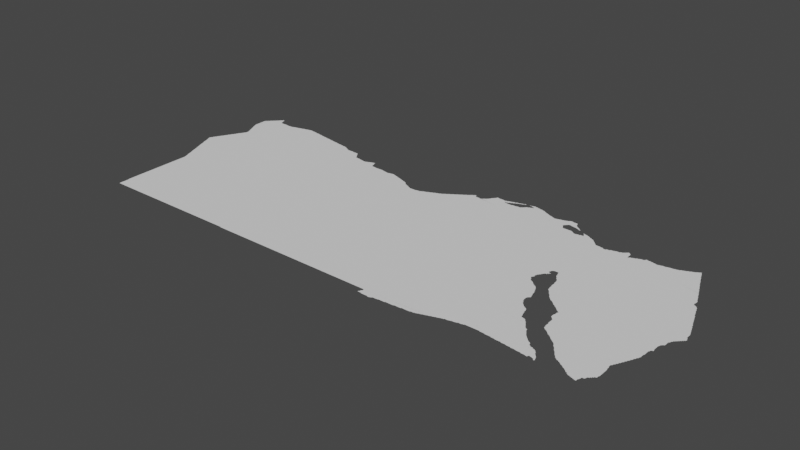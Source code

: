 # Source: cairo.blend  (saved by Blender 3.3.6; exported with 4.5.12 LTS)
import bpy
from mathutils import Matrix  # noqa: F401  (used for matrix-valued properties, if any)

bpy.ops.wm.read_factory_settings(use_empty=True)
scene = bpy.context.scene
scene.name = 'Scene'

# ---- collections
col_collection = bpy.data.collections.new('Collection'); scene.collection.children.link(col_collection)

# ---- node groups
ng_auto_smooth = bpy.data.node_groups.new('Auto Smooth', 'GeometryNodeTree')
_s = ng_auto_smooth.interface.new_socket(name='Geometry', in_out='OUTPUT', socket_type='NodeSocketGeometry')
_s = ng_auto_smooth.interface.new_socket(name='Geometry', in_out='INPUT', socket_type='NodeSocketGeometry')
_s = ng_auto_smooth.interface.new_socket(name='Angle', in_out='INPUT', socket_type='NodeSocketFloat')
_s.subtype = 'ANGLE'
_s.min_value = 0.0
_s.max_value = 3.142
ng_auto_smooth.is_modifier = True
_N = ng_auto_smooth.nodes; _L = ng_auto_smooth.links
n0 = _N.new('NodeGroupOutput'); n0.name = 'Group Output'; n0.location = (480, -100)
n1 = _N.new('NodeGroupInput'); n1.name = 'Group Input'; n1.location = (-420, -300)
n2 = _N.new('NodeGroupInput'); n2.name = 'Group Input.001'; n2.location = (-60, -100)
n3 = _N.new('GeometryNodeSetShadeSmooth'); n3.name = 'Set Shade Smooth'; n3.location = (120, -100)
n3.domain = 'EDGE'
n4 = _N.new('GeometryNodeSetShadeSmooth'); n4.name = 'Set Shade Smooth.001'; n4.location = (300, -100)
n5 = _N.new('GeometryNodeInputMeshEdgeAngle'); n5.name = 'Edge Angle'; n5.location = (-420, -220)
n6 = _N.new('GeometryNodeInputEdgeSmooth'); n6.name = 'Is Edge Smooth'; n6.location = (-60, -160)
n7 = _N.new('GeometryNodeInputShadeSmooth'); n7.name = 'Is Face Smooth'; n7.location = (-240, -340)
n8 = _N.new('FunctionNodeBooleanMath'); n8.name = 'Boolean Math'; n8.location = (-60, -220)
n9 = _N.new('FunctionNodeCompare'); n9.name = 'Compare'; n9.location = (-240, -180)
n9.operation = 'LESS_EQUAL'
_L.new(n5.outputs[0], n9.inputs[0])
_L.new(n4.outputs[0], n0.inputs[0])
_L.new(n1.outputs[1], n9.inputs[1])
_L.new(n9.outputs[0], n8.inputs[0])
_L.new(n7.outputs[0], n8.inputs[1])
_L.new(n2.outputs[0], n3.inputs[0])
_L.new(n6.outputs[0], n3.inputs[1])
_L.new(n3.outputs[0], n4.inputs[0])
_L.new(n8.outputs[0], n3.inputs[2])
n0.is_active_output = True

# ---- world
world_world = bpy.data.worlds.new('World'); scene.world = world_world
world_world.use_nodes = True; world_world.node_tree.nodes.clear()
_N = world_world.node_tree.nodes; _L = world_world.node_tree.links
n0 = _N.new('ShaderNodeOutputWorld'); n0.name = 'World Output'; n0.location = (300, 300)
n1 = _N.new('ShaderNodeBackground'); n1.name = 'Background'; n1.location = (10, 300)
n1.inputs[0].default_value = (0.05088, 0.05088, 0.05088, 1.0)
_L.new(n1.outputs[0], n0.inputs[0])
n0.is_active_output = True
world_world.color = (0.05088, 0.05088, 0.05088)
world_world.use_sun_shadow = False
world_world.sun_shadow_jitter_overblur = 0.0

# ---- meshes
me_mesh_001 = bpy.data.meshes.new('Mesh.001')
me_mesh_001.from_pydata([(24.94, 29.38, -6.432e-08), (24.94, 29.39, -6.825e-08), (24.93, 29.41, -8.664e-08), (24.96, 29.33, -5.845e-08), (24.95, 29.35, -8.263e-08), (24.95, 29.37, -9.618e-08), (24.93, 29.43, -9.741e-08), (24.8, 29.75, -5.693e-08), (24.82, 29.7, -7.114e-08), (24.82, 29.71, -7.711e-08), (24.81, 29.73, -8.874e-08), (24.81, 29.75, -9.77e-08), (24.84, 29.65, -6.68e-08), (24.83, 29.67, -8.544e-08), (24.83, 29.69, -9.328e-08), (24.86, 29.6, -5.375e-08), (24.86, 29.61, -8.152e-08), (24.85, 29.63, -8.723e-08), (24.85, 29.65, -9.771e-08), (24.88, 29.55, 3.724e-08), (24.87, 29.57, -8.751e-08), (24.87, 29.59, -9.597e-08), (24.9, 29.49, -5.993e-08), (24.89, 29.51, -9.899e-08), (24.89, 29.53, -9.221e-08), (24.92, 29.45, -8.295e-08), (24.91, 29.47, -8.894e-08), (24.91, 29.49, -9.962e-08), (24.68, 30.07, -6.68e-08), (24.7, 30.02, -7.632e-08), (24.7, 30.03, -8.209e-08), (24.69, 30.05, -8.972e-08), (24.69, 30.07, -9.898e-08), (24.72, 29.96, -6.932e-08), (24.72, 29.97, -7.401e-08), (24.71, 29.99, -8.777e-08), (24.71, 30.01, -9.603e-08), (24.74, 29.91, -6.3e-08), (24.73, 29.93, -8.421e-08), (24.73, 29.95, -9.234e-08), (24.69, 30.17, -9.952e-08), (24.76, 29.86, -4.528e-08), (24.76, 29.87, -7.756e-08), (24.75, 29.89, -8.914e-08), (24.75, 29.91, -9.721e-08), (24.78, 29.81, -6.992e-08), (24.77, 29.83, -8.105e-08), (24.77, 29.85, -9.518e-08), (24.79, 29.77, -8.314e-08), (24.79, 29.79, -9.201e-08), (24.66, 30.12, -6.55e-08), (24.66, 30.13, -7.142e-08), (24.66, 30.14, -4.162e-08), (24.67, 30.09, -8.6e-08), (24.67, 30.11, -9.339e-08), (24.67, 30.15, -9.062e-08), (24.68, 30.17, -8.34e-08), (24.69, 30.19, -8.737e-08), (24.7, 30.21, -6.516e-08), (24.71, 30.21, -9.101e-08), (24.71, 30.23, -8.498e-08), (24.72, 30.24, -5.771e-08), (24.73, 30.25, -9.5e-08), (24.73, 30.27, -8.2e-08), (25.57, 30.44, -9.988e-08), (24.8, 30.28, -9.988e-08), (24.74, 30.28, -6.764e-08), (24.75, 30.29, -9.21e-08), (24.76, 30.31, -7.67e-08), (24.77, 30.33, -8.869e-08), (24.78, 30.35, -7.058e-08), (24.79, 30.35, -9.79e-08), (24.79, 30.37, -8.566e-08), (24.81, 30.39, -9.758e-08), (24.8, 30.39, -7.903e-08), (24.81, 30.41, -8.424e-08), (24.82, 30.42, -5.28e-08), (24.83, 30.45, -8.092e-08), (24.84, 30.46, -4.217e-08), (24.83, 30.43, -9.715e-08), (24.85, 30.47, -9.5e-08), (24.86, 30.49, -7.485e-08), (24.87, 30.51, -8.826e-08), (24.88, 30.53, -7.01e-08), (24.89, 30.53, -9.734e-08), (24.89, 30.55, -8.505e-08), (24.9, 30.56, -6.538e-08), (25.0, 30.6, -9.988e-08), (24.91, 30.57, -9.597e-08), (24.91, 30.59, -8.238e-08), (24.92, 30.6, -7.32e-08), (24.93, 30.61, -9.41e-08), (24.93, 30.63, -7.787e-08), (24.94, 30.64, -4.162e-08), (24.95, 30.65, -9.095e-08), (24.96, 30.67, -7.311e-08), (25.01, 27.75, -9.103e-08), (26.84, 30.29, -9.681e-08), (25.09, 27.75, -9.279e-08), (25.11, 27.75, -9.018e-08), (25.13, 27.75, -9.156e-08), (25.01, 27.93, -9.369e-08), (25.01, 27.95, -1.004e-07), (25.0, 28.45, -5.309e-08), (25.0, 28.47, -8.122e-08), (25.0, 28.49, -7.46e-08), (25.0, 28.99, -7.625e-08), (25.0, 29.01, -8.005e-08), (25.0, 29.03, -8.939e-08), (24.98, 29.29, -5.44e-08), (24.97, 29.31, -8.886e-08), (24.97, 29.33, -9.701e-08), (25.0, 29.23, -8.606e-08), (24.99, 29.25, -9.517e-08), (24.99, 29.27, -9.328e-08), (24.97, 30.67, -9.863e-08), (24.97, 30.69, -8.785e-08), (24.98, 30.71, -9.547e-08), (24.99, 30.71, -9.595e-08), (25.93, 27.75, -9.677e-08), (25.95, 27.75, -9.267e-08), (26.75, 27.75, -9.466e-08), (26.77, 27.75, -9.202e-08), (26.79, 27.75, -9.364e-08), (27.59, 27.75, -9.365e-08), (27.62, 27.74, -5.192e-08), (27.61, 27.75, -1.019e-07), (30.73, 28.82, -9.598e-08), (28.43, 27.74, -5.739e-08), (28.45, 27.74, -6.48e-08), (28.47, 27.74, -8.234e-08), (29.27, 27.74, -8.452e-08), (29.13, 30.82, -9.927e-08), (29.29, 27.74, -8.005e-08), (29.31, 27.74, -8.708e-08), (30.09, 27.74, -8.323e-08), (32.02, 30.86, -9.988e-08), (30.11, 27.74, -8.164e-08), (30.13, 27.74, -8.74e-08), (30.67, 27.74, -9.134e-08), (30.65, 27.64, -7.016e-08), (30.65, 27.65, -7.95e-08), (30.66, 27.66, -5.771e-08), (30.67, 27.64, -7.816e-08), (30.67, 27.69, -8.424e-08), (30.68, 27.7, -5.771e-08), (30.69, 27.64, -8.164e-08), (30.67, 27.67, -9.598e-08), (30.69, 27.73, -1.005e-07), (30.71, 27.64, -9.233e-08), (30.69, 27.71, -1.018e-07), (32.03, 29.75, -8.779e-08), (24.92, 29.44, 4.528e-08), (24.88, 29.54, 4.162e-08), (24.78, 29.8, 3.329e-08), (24.76, 30.32, 3.329e-08), (24.86, 30.5, 3.329e-08), (25.0, 27.95, -4.936e-08), (24.98, 29.28, 4.439e-08), (24.9, 31.04, -3.329e-08), (24.92, 31.01, -7.67e-08), (24.91, 31.03, -9.087e-08), (24.94, 30.96, -5.438e-08), (24.93, 30.97, -8.049e-08), (24.93, 30.99, -9.392e-08), (24.96, 30.91, -6.409e-08), (24.95, 30.93, -8.462e-08), (24.95, 30.95, -9.518e-08), (24.86, 31.14, -5.375e-08), (24.86, 31.15, -7.791e-08), (24.86, 31.19, -8.333e-08), (24.86, 31.21, -7.816e-08), (24.86, 31.23, -8.302e-08), (24.86, 31.31, -8.333e-08), (24.86, 31.33, -9.642e-08), (24.86, 31.35, -8.74e-08), (24.88, 31.09, -6.3e-08), (24.87, 31.11, -8.498e-08), (24.87, 31.13, -1.004e-07), (24.9, 31.05, -7.142e-08), (24.89, 31.07, -8.711e-08), (24.89, 31.09, -9.899e-08), (24.86, 31.37, -8.74e-08), (24.86, 31.39, -7.735e-08), (24.87, 31.39, -9.926e-08), (24.87, 31.41, -7.732e-08), (24.89, 31.41, -9.926e-08), (24.89, 31.43, -7.469e-08), (24.91, 31.43, -9.76e-08), (24.91, 31.45, -7.468e-08), (24.93, 31.45, -9.76e-08), (24.93, 31.47, -7.468e-08), (24.95, 31.47, -9.292e-08), (24.95, 31.49, -7.468e-08), (24.98, 30.87, -7.058e-08), (24.97, 30.89, -9.795e-08), (24.97, 30.91, -9.707e-08), (24.99, 30.73, -8.566e-08), (25.0, 30.82, -4.162e-08), (25.0, 30.83, -8.901e-08), (24.99, 30.85, -8.953e-08), (24.99, 30.87, -9.894e-08), (25.0, 30.74, -7.566e-08), (25.01, 30.75, -9.597e-08), (25.01, 30.77, -8.777e-08), (25.01, 30.79, -8.789e-08), (25.01, 30.81, -9.22e-08), (25.14, 31.4, -9.988e-08), (24.97, 31.49, -9.76e-08), (24.97, 31.51, -7.468e-08), (24.99, 31.51, -9.76e-08), (24.99, 31.53, -7.468e-08), (25.01, 31.53, -9.76e-08), (25.01, 31.55, -7.468e-08), (25.03, 31.55, -9.76e-08), (25.03, 31.57, -7.468e-08), (25.05, 31.57, -9.76e-08), (25.05, 31.59, -7.468e-08), (25.07, 31.59, -9.76e-08), (25.07, 31.61, -7.468e-08), (25.09, 31.61, -9.76e-08), (25.09, 31.63, -7.468e-08), (25.11, 31.63, -9.76e-08), (25.11, 31.65, -7.468e-08), (25.15, 31.61, -8.295e-08), (25.14, 31.65, -9.037e-08), (25.13, 31.65, -9.073e-08), (25.13, 31.65, -9.114e-08), (25.13, 31.66, -5.327e-08), (25.13, 31.66, -6.354e-08), (25.17, 31.57, -9.108e-08), (25.15, 31.63, -8.362e-08), (25.35, 31.51, -9.978e-08), (25.17, 31.55, -9.597e-08), (25.16, 31.59, -7.277e-08), (25.19, 31.53, -8.482e-08), (25.18, 31.54, -5.375e-08), (25.21, 31.52, -8.324e-08), (25.23, 31.52, -8.53e-08), (25.25, 31.52, -7.491e-08), (25.27, 31.52, -8.216e-08), (25.73, 31.28, -9.988e-08), (25.29, 31.52, -7.47e-08), (25.31, 31.52, -4.994e-08), (25.35, 31.52, -4.833e-08), (25.37, 31.51, -9.58e-08), (25.39, 31.51, -9.364e-08), (25.41, 31.51, -9.253e-08), (25.43, 31.51, -9.275e-08), (25.45, 31.51, -9.512e-08), (25.47, 31.51, -9.839e-08), (25.49, 31.52, -6.049e-08), (25.49, 31.51, -9.863e-08), (25.51, 31.52, -8.025e-08), (25.53, 31.53, -9.223e-08), (25.63, 31.55, -9.959e-08), (25.55, 31.53, -8.828e-08), (25.56, 31.54, -3.329e-08), (25.57, 31.54, -6.57e-08), (25.61, 31.55, -9.651e-08), (25.59, 31.54, -8.386e-08), (25.64, 31.56, -4.439e-08), (25.65, 31.56, -7.56e-08), (25.69, 31.57, -9.315e-08), (25.71, 31.57, -9.856e-08), (25.72, 31.58, -4.578e-08), (25.73, 31.58, -7.976e-08), (25.75, 31.59, -9.499e-08), (25.77, 31.59, -9.039e-08), (25.79, 31.59, -9.692e-08), (25.8, 31.6, -6.792e-08), (25.81, 31.6, -7.852e-08), (25.85, 31.61, -9.802e-08), (25.83, 31.61, -9.107e-08), (25.95, 31.61, -1.014e-07), (25.87, 31.61, -9.848e-08), (25.87, 31.62, -5.76e-08), (25.89, 31.62, -8.016e-08), (25.91, 31.62, -8.517e-08), (26.3, 31.43, -9.988e-08), (25.93, 31.62, -8.046e-08), (25.95, 31.62, -5.69e-08), (25.97, 31.61, -9.624e-08), (26.01, 31.61, -8.707e-08), (26.03, 31.6, -8.578e-08), (26.07, 31.6, -7.109e-08), (26.05, 31.6, -6.972e-08), (26.07, 31.59, -9.692e-08), (26.11, 31.59, -9.363e-08), (26.09, 31.59, -9.119e-08), (26.17, 31.58, -8.994e-08), (26.13, 31.59, -8.924e-08), (26.15, 31.58, -7.852e-08), (26.18, 31.58, -6.69e-08), (26.19, 31.57, -9.369e-08), (26.21, 31.57, -9.128e-08), (26.23, 31.57, -8.796e-08), (26.29, 31.56, -8.051e-08), (26.25, 31.56, -8.468e-08), (26.27, 31.56, -7.708e-08), (26.31, 31.55, -9.744e-08), (26.29, 31.55, -9.848e-08), (26.33, 31.55, -8.963e-08), (26.35, 31.55, -8.756e-08), (26.39, 31.54, -9.413e-08), (26.37, 31.54, -8.089e-08), (26.4, 31.54, -7.003e-08), (26.41, 31.53, -9.614e-08), (26.43, 31.53, -9.073e-08), (26.45, 31.53, -9.194e-08), (26.53, 31.51, -9.695e-08), (26.47, 31.53, -8.48e-08), (26.49, 31.52, -7.816e-08), (26.51, 31.52, -5.842e-08), (26.55, 31.51, -9.307e-08), (26.57, 31.51, -8.707e-08), (26.59, 31.5, -8.638e-08), (26.63, 31.49, -9.665e-08), (26.61, 31.5, -7.14e-08), (26.63, 31.5, -4.661e-08), (26.65, 31.49, -9.215e-08), (26.69, 31.49, -9.14e-08), (26.67, 31.49, -8.897e-08), (26.75, 31.47, -9.898e-08), (26.71, 31.48, -7.937e-08), (26.74, 31.48, -6.761e-08), (26.73, 31.48, -6.48e-08), (26.77, 31.47, -9.296e-08), (26.81, 31.47, -8.721e-08), (26.83, 31.46, -8.483e-08), (26.85, 31.46, -7.352e-08), (26.97, 31.43, -9.956e-08), (26.89, 31.45, -9.75e-08), (26.87, 31.45, -9.77e-08), (26.87, 31.46, -4.717e-08), (27.06, 31.37, -9.95e-08), (26.99, 31.43, -9.734e-08), (27.37, 31.29, -1.012e-07), (26.91, 31.45, -9.3e-08), (26.93, 31.45, -9.588e-08), (26.95, 31.44, -8.468e-08), (26.97, 31.44, -7.047e-08), (27.01, 31.41, -9.426e-08), (27.0, 31.42, -6.538e-08), (27.03, 31.41, -8.101e-08), (27.05, 31.39, -9.317e-08), (27.04, 31.4, -5.527e-08), (27.08, 31.38, -3.667e-08), (27.07, 31.38, -7.551e-08), (27.09, 31.37, -8.953e-08), (27.11, 31.37, -8.99e-08), (27.19, 31.37, -8.979e-08), (27.23, 31.36, -9.521e-08), (27.21, 31.37, -9.18e-08), (27.33, 31.35, -9.854e-08), (27.35, 31.33, -9.051e-08), (27.36, 31.32, -7.019e-08), (27.34, 31.35, -6.95e-08), (27.41, 31.23, -9.818e-08), (27.41, 31.25, -9.532e-08), (27.39, 31.27, -9.051e-08), (27.37, 31.31, -8.144e-08), (27.4, 31.26, -7.019e-08), (27.38, 31.29, -6.95e-08), (27.43, 31.21, -9.692e-08), (27.42, 31.23, -6.796e-08), (27.45, 31.21, -9.334e-08), (27.53, 31.19, -9.923e-08), (27.49, 31.2, -8.532e-08), (27.53, 31.2, -7.167e-08), (27.51, 31.2, -7.29e-08), (27.31, 31.36, -8.711e-08), (27.33, 31.36, -7.783e-08), (27.63, 31.17, -9.975e-08), (27.91, 31.11, -9.933e-08), (27.55, 31.19, -9.352e-08), (27.57, 31.19, -9.148e-08), (27.59, 31.18, -8.334e-08), (27.61, 31.18, -7.706e-08), (27.63, 31.18, -4.661e-08), (27.65, 31.17, -9.406e-08), (27.67, 31.17, -9.094e-08), (27.69, 31.17, -9.697e-08), (27.7, 31.18, -5.375e-08), (27.71, 31.18, -8.091e-08), (27.73, 31.19, -9.266e-08), (27.75, 31.19, -9.753e-08), (27.75, 31.2, -5.993e-08), (27.77, 31.21, -8.407e-08), (27.79, 31.21, -9.369e-08), (27.8, 31.22, -3.329e-08), (27.81, 31.22, -6.972e-08), (27.89, 31.13, -9.943e-08), (27.83, 31.23, -9.011e-08), (28.23, 31.07, -9.932e-08), (27.85, 31.23, -9.358e-08), (27.86, 31.24, -4.439e-08), (27.89, 31.15, -9.268e-08), (27.87, 31.19, -9.848e-08), (27.87, 31.21, -8.953e-08), (27.87, 31.23, -8.435e-08), (27.86, 31.24, -4.395e-08), (27.89, 31.17, -8.435e-08), (27.88, 31.19, -5.993e-08), (27.9, 31.13, -5.845e-08), (27.93, 31.1, -6.307e-08), (27.99, 31.1, -4.8e-08), (27.99, 31.09, -9.692e-08), (28.09, 31.09, -9.842e-08), (28.01, 31.09, -9.374e-08), (28.05, 31.09, -9.364e-08), (28.07, 31.09, -9.264e-08), (28.13, 31.09, -9.433e-08), (28.15, 31.09, -9.342e-08), (28.31, 31.06, -9.443e-08), (28.45, 31.07, -9.981e-08), (28.49, 31.06, -9.582e-08), (28.17, 31.09, -8.796e-08), (28.19, 31.08, -8.359e-08), (28.21, 31.08, -7.227e-08), (28.22, 31.08, -4.439e-08), (28.25, 31.07, -9.111e-08), (28.27, 31.07, -8.674e-08), (28.29, 31.06, -7.937e-08), (28.33, 31.06, -8.633e-08), (28.35, 31.07, -8.756e-08), (28.37, 31.07, -9.317e-08), (28.39, 31.07, -9.269e-08), (28.4, 31.08, -3.329e-08), (28.41, 31.08, -8.291e-08), (28.44, 31.08, -7.358e-08), (28.43, 31.08, -7.425e-08), (28.47, 31.07, -8.777e-08), (28.51, 31.05, -9.527e-08), (28.56, 31.04, -7.229e-08), (28.57, 31.03, -9.518e-08), (28.61, 31.02, -7.959e-08), (28.59, 31.03, -8.694e-08), (28.63, 31.01, -9.133e-08), (28.65, 31.01, -8.738e-08), (28.69, 30.99, -9.47e-08), (28.67, 31.0, -6.825e-08), (28.68, 31.0, -3.329e-08), (28.73, 30.97, -9.823e-08), (28.71, 30.99, -8.45e-08), (28.73, 30.98, -6.459e-08), (28.75, 30.97, -9.166e-08), (28.79, 30.96, -7.977e-08), (28.79, 30.95, -9.77e-08), (28.5, 31.06, -4.528e-08), (28.53, 31.05, -8.827e-08), (28.81, 30.95, -8.623e-08), (28.85, 30.91, -9.133e-08), (28.83, 30.93, -9.099e-08), (28.82, 30.94, -5.327e-08), (28.84, 30.92, -6.126e-08), (28.89, 30.89, -8.691e-08), (28.87, 30.89, -9.5e-08), (28.86, 30.9, -6.703e-08), (28.91, 30.87, -9.787e-08), (28.9, 30.88, -5.951e-08), (28.93, 30.87, -8.498e-08), (28.95, 30.85, -9.681e-08), (28.95, 30.86, -6.409e-08), (28.97, 30.85, -8.777e-08), (28.99, 30.83, -9.926e-08), (28.99, 30.84, -6.733e-08), (29.05, 30.8, -9.988e-08), (29.01, 30.83, -8.785e-08), (29.03, 30.82, -7.513e-08), (29.05, 30.82, -9.184e-08), (29.04, 30.82, -7.741e-08), (29.05, 30.82, -4.162e-08), (29.05, 30.82, -4.994e-08), (29.07, 30.82, -5.842e-08), (29.09, 30.82, -7.491e-08), (29.11, 30.82, -8.653e-08), (29.15, 30.82, -9.547e-08), (29.17, 30.83, -8.848e-08), (29.19, 30.83, -8.952e-08), (29.21, 30.83, -9.056e-08), (29.23, 30.83, -9.356e-08), (29.23, 30.84, -6.733e-08), (29.25, 30.85, -8.751e-08), (29.27, 30.85, -9.551e-08), (29.27, 30.86, -5.693e-08), (29.29, 30.87, -8.45e-08), (29.31, 30.87, -9.339e-08), (29.32, 30.88, -4.412e-08), (29.33, 30.88, -8.025e-08), (29.35, 30.89, -6.087e-08), (29.37, 30.9, -8.402e-08), (29.39, 30.91, -8.711e-08), (29.41, 30.91, -9.77e-08), (29.41, 30.92, -6.409e-08), (29.43, 30.93, -8.462e-08), (29.45, 30.93, -9.457e-08), (29.46, 30.94, -5.438e-08), (29.47, 30.95, -8.092e-08), (29.49, 30.95, -9.208e-08), (29.5, 30.96, -4.162e-08), (29.51, 30.96, -8.386e-08), (29.53, 30.97, -8.894e-08), (29.55, 30.97, -9.67e-08), (29.55, 30.98, -6.792e-08), (29.57, 30.99, -8.566e-08), (29.59, 30.99, -3.678e-08), (29.59, 31.0, -6.95e-08), (29.61, 31.01, -8.978e-08), (29.62, 31.02, -4.217e-08), (29.63, 31.03, -8.038e-08), (29.91, 30.94, -9.988e-08), (29.65, 31.04, -6.516e-08), (29.67, 31.05, -8.94e-08), (29.68, 31.06, -6.508e-08), (29.69, 31.07, -7.877e-08), (29.71, 31.07, -9.677e-08), (29.71, 31.08, -6.516e-08), (29.73, 31.09, -8.94e-08), (29.74, 31.1, -6.508e-08), (29.75, 31.11, -7.877e-08), (29.83, 31.15, -9.983e-08), (29.77, 31.11, -9.725e-08), (29.77, 31.12, -6.516e-08), (29.79, 31.13, -8.905e-08), (29.8, 31.14, -6.508e-08), (29.81, 31.15, -7.877e-08), (29.83, 31.16, -8.934e-08), (29.85, 31.17, -8.94e-08), (29.86, 31.18, -4.217e-08), (29.87, 31.19, -8.517e-08), (29.89, 31.19, -9.676e-08), (29.89, 31.2, -7.025e-08), (29.91, 31.21, -9.294e-08), (29.92, 31.22, -5.28e-08), (29.93, 31.23, -8.79e-08), (29.95, 31.23, -9.926e-08), (29.95, 31.24, -7.577e-08), (29.97, 31.25, -9.508e-08), (29.98, 31.26, -6.354e-08), (29.99, 31.27, -8.94e-08), (30.0, 31.28, -4.217e-08), (30.03, 31.29, -9.921e-08), (30.01, 31.29, -8.515e-08), (30.03, 31.3, -7.025e-08), (30.09, 31.29, -9.813e-08), (30.05, 31.31, -9.21e-08), (30.06, 31.32, -5.327e-08), (30.07, 31.31, -9.317e-08), (30.07, 31.32, -7.01e-08), (30.52, 31.22, -9.988e-08), (30.11, 31.27, -9.832e-08), (30.09, 31.27, -9.926e-08), (30.08, 31.3, -4.412e-08), (30.13, 31.27, -9.094e-08), (30.15, 31.27, -8.674e-08), (30.17, 31.26, -8.359e-08), (30.19, 31.26, -7.993e-08), (30.21, 31.27, -8.269e-08), (30.23, 31.27, -9.926e-08), (30.23, 31.29, -7.55e-08), (30.25, 31.29, -9.549e-08), (30.25, 31.3, -8.27e-08), (30.28, 31.32, -6.126e-08), (30.27, 31.31, -9.711e-08), (30.29, 31.33, -8.94e-08), (30.3, 31.34, -5.527e-08), (30.31, 31.35, -9.196e-08), (30.32, 31.37, -6.869e-08), (30.33, 31.37, -9.76e-08), (30.33, 31.39, -7.991e-08), (30.34, 31.4, -4.162e-08), (30.35, 31.41, -8.92e-08), (30.36, 31.42, -7.892e-08), (30.37, 31.43, -9.5e-08), (30.38, 31.45, -7.491e-08), (30.39, 31.45, -9.788e-08), (30.4, 31.48, -4.622e-08), (31.48, 31.21, -9.988e-08), (30.39, 31.47, -9.84e-08), (30.43, 31.47, -9.458e-08), (30.42, 31.48, -4.162e-08), (30.45, 31.47, -9.228e-08), (30.51, 31.47, -9.74e-08), (30.47, 31.47, -9.427e-08), (30.53, 31.47, -1.167e-07), (30.55, 31.46, -9.063e-08), (30.57, 31.46, -8.299e-08), (30.59, 31.4, -9.194e-08), (30.6, 31.4, -8.259e-08), (30.6, 31.41, -6.326e-08), (30.59, 31.47, -8.751e-08), (30.6, 31.4, -7.491e-08), (30.6, 31.41, -4.162e-08), (30.6, 31.42, -8.756e-08), (30.61, 31.4, -7.491e-08), (30.61, 31.42, -6.859e-08), (30.61, 31.47, -9.43e-08), (30.65, 31.39, -9.722e-08), (30.62, 31.4, -6.326e-08), (30.62, 31.42, -4.162e-08), (30.64, 31.4, -4.994e-08), (30.63, 31.43, -1.03e-07), (30.62, 31.48, -8.822e-08), (30.63, 31.48, -7.401e-08), (30.65, 31.4, -4.756e-08), (30.65, 31.43, -8.032e-08), (30.67, 31.45, -9.255e-08), (30.65, 31.49, -9.291e-08), (30.67, 31.39, -9.364e-08), (30.66, 31.44, -4.412e-08), (30.67, 31.49, -1.013e-07), (30.68, 31.5, -3.329e-08), (30.69, 31.39, -9.215e-08), (30.69, 31.45, -8.032e-08), (30.71, 31.39, -9.552e-08), (30.7, 31.46, -5.438e-08), (30.71, 31.47, -9.419e-08), (30.69, 31.5, -8.609e-08), (30.71, 31.51, -8.49e-08), (24.92, 31.0, 4.162e-08), (25.16, 31.6, 3.329e-08), (26.52, 31.52, 3.329e-08), (28.62, 31.02, 4.162e-08), (29.04, 30.82, 3.329e-08), (29.36, 30.9, 3.329e-08), (29.65, 31.03, -6.964e-08), (30.73, 27.63, -8.788e-08), (30.75, 27.63, -8.902e-08), (30.77, 27.63, -9.438e-08), (30.79, 27.63, -9.159e-08), (30.81, 27.63, -9.484e-08), (30.83, 27.63, -9.364e-08), (30.85, 27.62, -4.786e-08), (30.85, 27.63, -9.926e-08), (30.87, 27.62, -7.274e-08), (30.89, 27.62, -6.611e-08), (30.89, 27.63, -8.719e-08), (30.91, 27.63, -7.894e-08), (30.93, 27.65, -9.074e-08), (30.95, 27.65, -9.156e-08), (30.97, 27.65, -9.3e-08), (30.99, 27.65, -8.99e-08), (31.01, 27.65, -8.647e-08), (31.03, 27.66, -8.563e-08), (31.05, 27.66, -8.324e-08), (31.07, 27.66, -9.279e-08), (31.09, 27.66, -7.491e-08), (31.11, 27.66, -7.161e-08), (31.13, 27.66, -4.994e-08), (31.14, 27.66, -4.439e-08), (31.15, 27.67, -9.536e-08), (31.17, 27.67, -9.364e-08), (31.19, 27.67, -9.188e-08), (31.21, 27.67, -9.426e-08), (31.23, 27.67, -9.827e-08), (31.25, 27.67, -8.975e-08), (31.27, 27.67, -9.351e-08), (31.29, 27.67, -9.128e-08), (31.31, 27.68, -9.041e-08), (31.33, 27.68, -8.792e-08), (31.35, 27.68, -8.088e-08), (31.37, 27.68, -8.468e-08), (31.39, 27.68, -7.382e-08), (31.41, 27.68, -6.238e-08), (31.42, 27.68, -4.578e-08), (31.43, 27.69, -9.614e-08), (31.45, 27.69, -9.54e-08), (31.47, 27.69, -9.929e-08), (31.49, 27.69, -9.275e-08), (31.51, 27.69, -9.362e-08), (31.65, 27.71, -9.912e-08), (31.53, 27.69, -9.324e-08), (31.55, 27.69, -8.99e-08), (31.57, 27.69, -9.155e-08), (31.59, 27.7, -8.74e-08), (31.61, 27.7, -8.299e-08), (31.63, 27.7, -7.915e-08), (31.64, 27.7, -4.528e-08), (31.67, 27.71, -8.777e-08), (31.69, 27.72, -7.512e-08), (31.7, 27.72, -4.528e-08), (31.71, 27.73, -9.962e-08), (31.73, 27.73, -8.777e-08), (31.75, 27.74, -7.937e-08), (31.76, 27.74, -8.915e-08), (31.77, 27.75, -9.518e-08), (31.79, 27.75, -8.777e-08), (31.81, 27.76, -7.511e-08), (31.82, 27.76, -4.528e-08), (31.83, 27.77, -9.517e-08), (31.85, 27.77, -9.16e-08), (31.87, 27.78, -7.937e-08), (31.88, 27.78, -4.528e-08), (31.89, 27.79, -9.518e-08), (31.91, 27.79, -8.777e-08), (31.93, 27.8, -7.51e-08), (31.94, 27.8, -4.528e-08), (31.95, 27.81, -9.518e-08), (32.01, 27.83, -9.839e-08), (31.97, 27.81, -8.777e-08), (31.99, 27.82, -7.937e-08), (32.0, 27.82, -4.528e-08), (32.03, 27.83, -8.777e-08), (32.05, 27.84, -7.937e-08), (32.07, 27.84, -5.29e-08), (32.07, 27.85, -9.749e-08), (32.09, 27.85, -9.228e-08), (32.11, 27.85, -9.167e-08), (32.13, 27.85, -8.523e-08), (32.15, 27.86, -7.697e-08), (32.17, 27.86, -5.29e-08), (32.17, 27.87, -9.848e-08), (32.27, 27.89, -9.917e-08), (32.19, 27.87, -9.228e-08), (32.21, 27.87, -9.167e-08), (32.23, 27.87, -8.523e-08), (32.25, 27.88, -7.816e-08), (32.27, 27.88, -5.69e-08), (32.29, 27.89, -9.241e-08), (32.31, 27.89, -9.227e-08), (32.33, 27.89, -8.721e-08), (32.35, 27.9, -7.759e-08), (32.37, 27.91, -9.817e-08), (32.37, 27.9, -5.69e-08), (32.39, 27.91, -9.457e-08), (32.41, 27.91, -9.076e-08), (32.43, 27.91, -9.156e-08), (32.45, 27.91, -9.156e-08), (32.47, 27.91, -9.094e-08), (32.49, 27.91, -9.447e-08), (32.53, 27.91, -9.275e-08), (32.55, 27.91, -9.697e-08), (32.57, 27.91, -9.364e-08), (32.61, 27.91, -9.536e-08), (32.63, 27.9, -4.786e-08), (32.63, 27.91, -9.786e-08), (32.5, 29.13, -9.988e-08), (32.63, 29.07, -9.447e-08), (32.63, 28.95, -9.274e-08), (32.63, 28.97, -8.694e-08), (32.62, 28.99, -8.744e-08), (32.62, 29.03, -8.74e-08), (32.62, 29.05, -8.606e-08), (32.45, 29.47, -9.389e-08), (32.47, 29.45, -9.197e-08), (32.57, 29.35, -1.003e-07), (32.49, 29.43, -9.125e-08), (32.51, 29.41, -9.681e-08), (32.51, 29.42, -6.796e-08), (32.54, 29.4, -7.062e-08), (32.53, 29.41, -8.144e-08), (32.59, 29.33, -9.613e-08), (32.57, 29.37, -9.148e-08), (32.55, 29.39, -9.079e-08), (32.59, 29.31, -9.598e-08), (32.56, 29.38, -6.633e-08), (32.6, 29.3, -7.83e-08), (32.58, 29.35, -7.058e-08), (32.62, 29.25, -8.41e-08), (32.61, 29.27, -9.122e-08), (32.61, 29.29, -8.147e-08), (32.65, 29.15, -9.251e-08), (32.64, 29.17, -8.772e-08), (32.63, 29.19, -9.926e-08), (32.63, 29.21, -9.134e-08), (32.63, 29.23, -8.768e-08), (32.62, 29.26, -3.329e-08), (32.36, 29.65, -9.464e-08), (32.37, 29.53, -9.494e-08), (32.37, 29.55, -8.673e-08), (32.35, 29.57, -9.223e-08), (32.34, 29.59, -7.902e-08), (32.37, 29.64, -9.634e-08), (32.41, 29.5, -9.142e-08), (32.39, 29.51, -9.448e-08), (32.36, 29.56, -4.412e-08), (32.36, 29.62, -3.329e-08), (32.37, 29.63, -7.741e-08), (32.37, 29.63, -3.329e-08), (32.37, 29.64, -4.162e-08), (32.36, 29.63, -6.629e-08), (32.36, 29.67, -5.716e-08), (32.37, 29.69, -8.144e-08), (32.37, 29.71, -9.681e-08), (32.38, 29.52, -6.703e-08), (32.38, 29.71, -6.95e-08), (32.39, 29.73, -8.978e-08), (32.41, 29.49, -9.76e-08), (32.4, 29.74, -6.595e-08), (32.41, 29.75, -8.144e-08), (32.43, 29.49, -7.749e-08), (32.46, 29.46, -4.217e-08), (32.48, 29.44, -5.868e-08), (32.41, 29.77, -9.524e-08), (32.42, 29.77, -6.796e-08), (32.43, 29.79, -9.399e-08), (32.47, 29.93, -9.709e-08), (32.44, 29.8, -6.703e-08), (32.45, 29.81, -9.5e-08), (32.47, 29.83, -9.64e-08), (32.47, 29.87, -9.859e-08), (32.46, 29.89, -5.993e-08), (32.46, 29.89, -5.993e-08), (32.47, 29.81, -7.135e-08), (32.46, 29.89, -4.994e-08), (32.46, 29.89, -3.329e-08), (32.46, 29.89, -3.329e-08), (32.46, 29.9, -4.772e-08), (32.46, 29.88, -8.679e-08), (32.47, 29.88, -5.28e-08), (32.47, 29.91, -8.032e-08), (32.49, 29.95, -9.024e-08), (32.49, 29.83, -7.135e-08), (32.49, 29.85, -9.587e-08), (32.49, 29.87, -8.269e-08), (32.48, 29.94, -4.412e-08), (32.5, 29.85, -8.99e-08), (32.51, 29.86, -7.761e-08), (32.51, 29.85, -4.772e-08), (32.51, 29.85, -3.329e-08), (32.5, 29.85, -4.217e-08), (32.5, 29.86, -4.412e-08), (32.51, 29.96, -9.514e-08), (32.53, 29.96, -8.574e-08), (32.55, 29.96, -8.856e-08), (32.57, 29.96, -8.929e-08), (32.6, 29.89, -5.29e-08), (32.6, 29.91, -7.929e-08), (32.59, 29.93, -8.639e-08), (32.59, 29.95, -9.445e-08), (32.62, 29.84, -6.633e-08), (32.61, 29.85, -8.697e-08), (32.61, 29.87, -9.334e-08), (32.61, 29.89, -9.848e-08), (32.64, 29.81, -7.491e-08), (32.63, 29.83, -9.508e-08), (32.65, 27.9, -4.994e-08), (32.67, 27.9, -7.464e-08), (32.69, 27.9, -8.575e-08), (32.71, 27.9, -8.234e-08), (32.73, 27.89, -8.647e-08), (32.77, 27.89, -9.313e-08), (33.17, 28.02, -9.988e-08), (32.79, 27.89, -9.174e-08), (32.81, 27.89, -9.264e-08), (32.83, 27.88, -4.717e-08), (32.83, 27.89, -9.742e-08), (32.85, 27.88, -7.774e-08), (32.87, 27.88, -8.515e-08), (32.89, 27.88, -9.832e-08), (32.91, 27.87, -9.225e-08), (32.93, 27.87, -8.968e-08), (32.75, 28.81, -9.651e-08), (32.81, 28.75, -9.762e-08), (32.8, 28.77, -9.363e-08), (32.77, 28.81, -7.349e-08), (32.79, 28.79, -8.67e-08), (32.81, 28.71, -9.533e-08), (32.81, 28.73, -9.089e-08), (32.8, 28.78, -4.439e-08), (32.85, 28.59, -9.361e-08), (32.84, 28.63, -8.401e-08), (32.83, 28.65, -9.518e-08), (32.83, 28.67, -8.942e-08), (32.82, 28.69, -8.334e-08), (32.82, 28.71, -5.993e-08), (32.85, 28.61, -8.738e-08), (32.84, 28.64, -4.528e-08), (32.87, 28.57, -8.949e-08), (32.93, 28.55, -9.877e-08), (32.89, 28.57, -8.823e-08), (32.91, 28.56, -8.157e-08), (32.95, 28.53, -9.494e-08), (32.93, 28.56, -6.144e-08), (32.94, 28.55, -7.166e-08), (32.65, 28.91, -9.926e-08), (32.65, 28.93, -8.711e-08), (32.64, 28.95, -6.638e-08), (32.64, 29.08, -8.138e-08), (32.65, 29.09, -9.5e-08), (32.67, 28.89, -8.869e-08), (32.66, 28.91, -7.058e-08), (32.66, 29.09, -6.796e-08), (32.66, 29.11, -6.972e-08), (32.69, 28.87, -7.938e-08), (32.68, 28.88, -3.329e-08), (32.72, 28.84, -7.889e-08), (32.71, 28.85, -8.67e-08), (32.7, 28.86, -3.329e-08), (32.73, 28.83, -9.306e-08), (32.75, 28.82, -7.025e-08), (32.78, 28.8, -3.329e-08), (32.65, 29.13, -9.349e-08), (32.64, 29.19, -5.916e-08), (32.66, 29.12, -4.162e-08), (32.74, 29.44, -4.217e-08), (32.76, 29.42, -6.354e-08), (32.75, 29.43, -8.959e-08), (32.78, 29.39, -7.283e-08), (32.77, 29.41, -9.313e-08), (32.79, 29.37, -8.141e-08), (32.79, 29.39, -9.554e-08), (32.82, 29.34, -6.326e-08), (32.81, 29.35, -9.341e-08), (32.84, 29.31, -7.166e-08), (32.83, 29.33, -9.317e-08), (32.85, 29.29, -5.552e-08), (32.85, 29.31, -9.669e-08), (32.88, 29.26, -5.28e-08), (32.87, 29.27, -9.247e-08), (32.9, 29.24, -4.412e-08), (32.89, 29.25, -9.033e-08), (32.91, 29.23, -9.584e-08), (32.93, 29.21, -7.935e-08), (32.95, 29.2, -7.391e-08), (32.95, 29.21, -9.675e-08), (32.68, 29.76, -6.354e-08), (32.7, 29.66, -6.546e-08), (32.7, 29.67, -5.427e-08), (32.7, 29.69, -7.588e-08), (32.7, 29.71, -8.299e-08), (32.69, 29.73, -8.564e-08), (32.69, 29.75, -9.5e-08), (32.72, 29.5, -3.329e-08), (32.72, 29.51, -6.52e-08), (32.72, 29.53, -7.823e-08), (32.72, 29.55, -1.105e-07), (32.71, 29.57, -8.647e-08), (32.71, 29.6, -8.969e-08), (32.71, 29.63, -9.202e-08), (32.71, 29.65, -9.577e-08), (32.73, 29.45, -7.796e-08), (32.73, 29.47, -9.26e-08), (32.73, 29.49, -9.533e-08), (32.66, 29.78, -4.217e-08), (32.65, 29.79, -8.309e-08), (32.65, 29.81, -9.965e-08), (32.67, 29.77, -8.864e-08), (33.19, 27.84, -6.316e-08), (33.21, 27.84, -8.135e-08), (33.23, 27.84, -9.305e-08), (33.25, 27.84, -9.079e-08), (32.99, 27.87, -9.357e-08), (33.01, 27.86, -4.786e-08), (33.01, 27.87, -9.927e-08), (33.03, 27.86, -8.021e-08), (33.15, 28.25, -9.983e-08), (33.05, 27.86, -9.54e-08), (33.08, 27.86, -8.601e-08), (33.11, 27.85, -8.952e-08), (33.13, 27.85, -9.111e-08), (33.15, 27.85, -9.215e-08), (33.17, 27.85, -9.92e-08), (33.25, 28.15, -9.709e-08), (33.27, 28.13, -9.792e-08), (33.26, 28.14, -6.703e-08), (32.99, 28.47, -9.677e-08), (33.01, 28.45, -9.083e-08), (33.0, 28.47, -6.95e-08), (33.06, 28.38, -8.819e-08), (33.05, 28.39, -9.424e-08), (33.03, 28.41, -9.926e-08), (33.03, 28.43, -8.309e-08), (33.02, 28.44, -5.527e-08), (33.04, 28.41, -7.299e-08), (33.11, 28.31, -9.851e-08), (33.07, 28.37, -9.097e-08), (33.1, 28.35, -8.279e-08), (33.09, 28.36, -7.581e-08), (33.13, 28.29, -9.113e-08), (33.11, 28.33, -8.942e-08), (33.17, 28.23, -9.665e-08), (33.14, 28.28, -7.107e-08), (33.12, 28.31, -6.95e-08), (33.15, 28.27, -8.186e-08), (33.16, 28.25, -7.166e-08), (33.19, 28.21, -9.192e-08), (33.18, 28.22, -7.135e-08), (33.23, 28.17, -9.531e-08), (33.21, 28.19, -9.587e-08), (33.2, 28.2, -7.135e-08), (33.22, 28.18, -7.135e-08), (33.24, 28.16, -7.135e-08), (32.97, 28.51, -8.616e-08), (32.96, 28.52, -5.868e-08), (32.99, 28.49, -7.749e-08), (33.22, 28.79, -7.399e-08), (33.24, 28.6, -6.746e-08), (33.24, 28.61, -5.427e-08), (33.24, 28.63, -7.305e-08), (33.24, 28.65, -8.324e-08), (33.24, 28.67, -8.517e-08), (33.23, 28.69, -9.121e-08), (33.23, 28.71, -9.358e-08), (33.23, 28.73, -9.094e-08), (33.23, 28.75, -9.188e-08), (33.23, 28.77, -9.364e-08), (33.23, 28.79, -9.926e-08), (33.26, 28.54, -4.412e-08), (33.25, 28.55, -8.129e-08), (33.25, 28.57, -9.241e-08), (33.28, 28.52, -7.557e-08), (33.27, 28.53, -8.403e-08), (33.25, 28.59, -9.846e-08), (33.05, 29.11, -7.698e-08), (33.07, 29.1, -7.166e-08), (33.07, 29.11, -9.477e-08), (33.1, 29.08, -8.278e-08), (33.09, 29.09, -9.492e-08), (33.12, 29.06, -5.327e-08), (33.11, 29.07, -9.099e-08), (33.13, 29.05, -7.308e-08), (33.15, 29.03, -8.048e-08), (33.18, 28.84, -7.608e-08), (33.17, 28.85, -8.51e-08), (33.17, 28.87, -9.159e-08), (33.17, 28.89, -9.018e-08), (33.17, 28.91, -8.788e-08), (33.18, 28.93, -8.468e-08), (33.18, 28.97, -6.73e-08), (33.17, 29.01, -7.55e-08), (33.17, 29.03, -9.71e-08), (33.2, 28.82, -6.597e-08), (33.19, 28.83, -9.838e-08), (33.18, 28.95, -9.792e-08), (33.18, 28.99, -6.626e-08), (33.19, 28.99, -9.692e-08), (33.19, 29.01, -9.848e-08), (33.21, 28.81, -9.227e-08), (32.98, 29.18, -6.703e-08), (32.97, 29.19, -9.474e-08), (33.0, 29.16, -7.872e-08), (32.99, 29.17, -9.282e-08), (33.13, 29.6, -9.907e-08), (33.02, 29.14, -4.217e-08), (33.01, 29.15, -8.814e-08), (33.03, 29.13, -8.748e-08), (33.05, 29.13, -9.926e-08), (33.29, 27.83, -8.997e-08), (33.31, 27.83, -9.144e-08), (33.33, 27.83, -9.499e-08), (33.36, 27.82, -4.578e-08), (33.35, 27.83, -9.675e-08), (33.37, 27.82, -7.253e-08), (33.39, 27.82, -8.337e-08), (33.41, 27.82, -9.162e-08), (33.45, 27.81, -8.99e-08), (33.47, 27.83, -9.773e-08), (33.47, 27.81, -8.149e-08), (33.49, 27.84, -6.728e-08), (33.51, 27.83, -9.751e-08), (33.53, 27.83, -6.476e-08), (33.55, 27.82, -7.285e-08), (33.57, 27.79, -7.818e-08), (33.57, 27.81, -9.677e-08), (33.57, 27.85, -9.727e-08), (33.59, 27.79, -8.141e-08), (33.59, 27.81, -8.92e-08), (33.58, 27.83, -8.435e-08), (33.29, 28.11, -9.566e-08), (33.29, 28.12, -7.283e-08), (33.33, 28.07, -8.945e-08), (33.32, 28.1, -3.666e-08), (33.31, 28.11, -7.991e-08), (33.33, 28.09, -8.324e-08), (33.35, 28.05, -8.018e-08), (33.34, 28.06, -4.439e-08), (33.39, 28.03, -9.754e-08), (33.37, 28.03, -9.848e-08), (33.37, 28.04, -6.144e-08), (33.43, 28.01, -9.72e-08), (33.41, 28.03, -8.08e-08), (33.42, 28.02, -5.438e-08), (33.45, 28.01, -7.811e-08), (33.47, 27.99, -9.317e-08), (33.46, 28.0, -4.412e-08), (33.53, 27.91, -9.593e-08), (33.51, 27.93, -9.784e-08), (33.5, 27.96, -7.124e-08), (33.49, 27.97, -9.067e-08), (33.48, 27.99, -6.748e-08), (33.51, 27.95, -8.269e-08), (33.52, 27.93, -7.192e-08), (33.56, 27.88, -6.929e-08), (33.55, 27.89, -8.791e-08), (33.54, 27.9, -6.193e-08), (33.57, 27.87, -7.935e-08), (33.58, 27.85, -6.792e-08), (33.34, 28.48, -6.354e-08), (33.36, 28.46, -5.327e-08), (33.35, 28.47, -9.128e-08), (33.38, 28.44, -3.329e-08), (33.37, 28.45, -8.267e-08), (33.39, 28.43, -7.894e-08), (33.41, 28.42, -9.245e-08), (33.41, 28.43, -9.848e-08), (33.44, 28.4, -6.703e-08), (33.43, 28.41, -9.508e-08), (33.46, 28.38, -8.545e-08), (33.45, 28.39, -9.256e-08), (33.47, 28.37, -8.768e-08), (33.49, 28.35, -8.048e-08), (33.51, 28.33, -7.577e-08), (33.51, 28.35, -9.926e-08), (33.53, 28.32, -6.973e-08), (33.53, 28.33, -9.54e-08), (33.56, 28.3, -8.151e-08), (33.55, 28.31, -9.692e-08), (33.58, 28.27, -6.796e-08), (33.57, 28.29, -9.851e-08), (33.59, 28.25, -7.679e-08), (33.59, 28.27, -9.585e-08), (33.29, 28.51, -7.749e-08), (33.31, 28.5, -7.166e-08), (33.31, 28.51, -9.76e-08), (33.33, 28.49, -9.492e-08), (33.66, 28.16, -3.329e-08), (33.68, 28.14, -5.28e-08), (33.67, 28.15, -8.616e-08), (33.7, 28.11, -6.973e-08), (33.69, 28.13, -9.529e-08), (33.71, 28.09, -5.53e-08), (33.71, 28.11, -9.412e-08), (33.74, 28.06, -7.889e-08), (33.73, 28.07, -8.67e-08), (33.76, 28.03, -7.025e-08), (33.75, 28.05, -9.292e-08), (33.77, 28.02, -6.95e-08), (33.77, 28.03, -9.259e-08), (33.79, 28.01, -8.94e-08), (33.81, 27.99, -9.59e-08), (33.84, 27.98, -6.193e-08), (33.83, 27.99, -9.737e-08), (33.85, 27.97, -8.996e-08), (33.87, 27.96, -7.418e-08), (33.87, 27.97, -9.926e-08), (33.9, 27.94, -7.639e-08), (33.89, 27.95, -9.223e-08), (33.91, 27.93, -8.324e-08), (33.62, 28.22, -5.28e-08), (33.61, 28.23, -9.394e-08), (33.64, 28.19, -6.973e-08), (33.63, 28.21, -9.278e-08), (33.65, 28.17, -8.815e-08), (33.65, 28.19, -9.94e-08), (34.05, 27.83, -8.346e-08), (34.07, 27.81, -7.698e-08), (34.07, 27.83, -9.926e-08), (34.09, 27.8, -7.01e-08), (34.09, 27.81, -9.76e-08), (34.11, 27.79, -8.751e-08), (34.17, 28.01, -9.988e-08), (34.14, 27.78, -4.528e-08), (34.13, 27.79, -9.127e-08), (34.15, 27.78, -7.955e-08), (34.17, 27.77, -8.85e-08), (34.19, 27.76, -5.845e-08), (34.19, 27.77, -9.934e-08), (34.21, 27.76, -8.722e-08), (34.23, 27.75, -8.953e-08), (34.25, 27.77, -9.782e-08), (33.93, 27.92, -7.01e-08), (33.93, 27.93, -9.76e-08), (33.95, 27.91, -8.726e-08), (33.97, 27.89, -7.981e-08), (33.99, 27.88, -8.39e-08), (33.99, 27.89, -9.587e-08), (34.02, 27.86, -6.326e-08), (34.01, 27.87, -9.294e-08), (34.03, 27.85, -8.509e-08), (34.2, 28.42, -9.988e-08), (34.23, 29.53, -8.535e-08), (34.25, 27.74, -4.412e-08), (34.25, 27.74, -6.382e-08), (34.25, 27.75, -9.572e-08), (34.25, 27.74, -8.324e-08), (34.25, 27.76, -8.016e-08), (34.25, 27.79, -9.536e-08), (34.27, 27.83, -9.167e-08), (34.26, 27.8, -6.715e-08), (34.26, 27.81, -7.937e-08), (34.27, 27.85, -9.714e-08), (34.29, 27.86, -8.606e-08), (34.31, 27.85, -8.35e-08), (34.31, 27.87, -9.848e-08), (34.32, 27.87, -5.76e-08), (34.32, 27.89, -7.753e-08), (34.33, 27.91, -9.681e-08), (34.35, 27.93, -9.678e-08), (34.35, 27.91, -7.468e-08), (34.37, 27.93, -7.469e-08), (34.37, 27.95, -9.926e-08), (34.43, 28.05, -9.804e-08), (34.39, 27.95, -7.732e-08), (34.39, 27.97, -9.926e-08), (34.41, 27.97, -7.999e-08), (34.43, 28.07, -9.348e-08), (34.43, 28.11, -9.431e-08), (34.43, 28.13, -9.392e-08), (34.43, 28.15, -9.504e-08), (34.42, 27.98, -3.329e-08), (34.42, 27.99, -8.025e-08), (34.42, 28.01, -8.74e-08), (34.43, 28.03, -8.819e-08), (34.43, 28.09, -9.156e-08), (34.41, 28.29, -9.845e-08), (34.43, 28.17, -9.547e-08), (34.42, 28.23, -8.974e-08), (34.41, 28.31, -9.089e-08), (34.41, 28.33, -9.419e-08), (34.43, 28.35, -8.613e-08), (34.43, 28.19, -9.076e-08), (34.43, 28.21, -8.738e-08), (34.42, 28.25, -7.816e-08), (34.42, 28.27, -6.187e-08), (34.42, 28.28, -4.439e-08), (34.42, 28.34, -5.438e-08), (34.43, 28.37, -9.51e-08), (34.44, 28.38, -6.538e-08), (34.45, 28.39, -8.505e-08), (34.45, 28.41, -9.848e-08), (34.46, 28.41, -6.638e-08), (34.47, 28.43, -8.785e-08), (34.47, 28.45, -9.926e-08), (34.48, 28.45, -7.195e-08), (34.49, 28.47, -8.894e-08), (34.54, 28.89, -9.988e-08), (34.49, 28.49, -9.829e-08), (34.51, 28.51, -9.26e-08), (34.5, 28.49, -7.058e-08), (34.51, 28.53, -9.91e-08), (34.52, 28.53, -6.638e-08), (34.53, 28.55, -8.684e-08), (34.53, 28.57, -9.848e-08), (34.55, 28.59, -8.841e-08), (34.54, 28.57, -6.3e-08), (34.55, 28.61, -9.681e-08), (34.59, 28.67, -9.497e-08), (34.55, 30.39, -9.964e-08), (34.67, 30.21, -9.937e-08), (34.57, 30.39, -9.554e-08), (34.49, 30.63, -9.981e-08), (34.47, 30.69, -9.498e-08), (34.49, 30.65, -9.23e-08), (34.47, 30.71, -8.45e-08), (34.51, 30.59, -9.187e-08), (34.48, 30.67, -7.581e-08), (34.48, 30.68, -4.439e-08), (34.53, 30.53, -9.815e-08), (34.51, 30.61, -8.565e-08), (34.5, 30.63, -6.564e-08), (34.55, 30.41, -8.44e-08), (34.55, 30.51, -9.211e-08), (34.53, 30.55, -8.934e-08), (34.52, 30.57, -8.025e-08), (34.52, 30.58, -4.412e-08), (34.54, 30.43, -8.359e-08), (34.55, 30.45, -8.756e-08), (34.55, 30.47, -9.018e-08), (34.55, 30.49, -9.174e-08), (34.54, 30.53, -6.541e-08), (34.56, 28.61, -6.409e-08), (34.57, 28.63, -8.462e-08), (34.57, 28.65, -9.597e-08), (34.58, 28.66, -5.771e-08), (34.59, 28.69, -9.419e-08), (34.6, 28.7, -8.117e-08), (34.61, 28.71, -8.25e-08), (34.61, 28.73, -9.339e-08), (34.62, 28.75, -7.463e-08), (34.62, 28.74, -4.439e-08), (34.62, 28.77, -7.305e-08), (34.62, 28.79, -8.324e-08), (34.62, 28.81, -8.978e-08), (34.63, 28.85, -9.274e-08), (34.63, 28.91, -9.486e-08), (34.63, 28.93, -9.606e-08), (34.63, 28.83, -8.721e-08), (34.63, 28.89, -9.159e-08), (34.65, 28.97, -9.029e-08), (34.64, 28.94, -4.162e-08), (34.64, 28.95, -4.994e-08), (34.67, 29.05, -9.436e-08), (34.67, 29.09, -9.484e-08), (34.67, 28.98, -7.937e-08), (34.67, 29.01, -9.439e-08), (34.67, 29.03, -9.111e-08), (34.67, 29.07, -9.174e-08), (34.67, 29.11, -9.364e-08), (34.68, 28.98, -6.627e-08), (34.68, 28.99, -7.14e-08), (34.68, 29.0, -4.439e-08), (34.68, 29.15, -9.493e-08), (34.67, 29.13, -9.926e-08), (34.69, 29.17, -8.615e-08), (34.77, 29.37, -9.976e-08), (34.68, 29.13, -4.786e-08), (34.7, 29.18, -4.412e-08), (34.71, 29.19, -9.196e-08), (34.75, 29.33, -9.649e-08), (34.73, 29.2, -7.195e-08), (34.73, 29.21, -9.364e-08), (34.73, 29.27, -9.493e-08), (34.73, 29.29, -9.536e-08), (34.74, 29.3, -4.412e-08), (34.75, 29.31, -8.25e-08), (34.76, 29.34, -5.771e-08), (34.77, 29.35, -8.401e-08), (34.79, 29.39, -9.747e-08), (34.79, 29.37, -7.732e-08), (34.81, 29.39, -7.55e-08), (34.81, 29.41, -9.76e-08), (34.83, 29.43, -9.618e-08), (34.83, 29.41, -7.468e-08), (34.85, 29.43, -7.468e-08), (34.85, 29.69, -9.956e-08), (34.85, 29.71, -9.794e-08), (34.87, 29.61, -9.834e-08), (34.83, 29.75, -9.518e-08), (34.85, 29.45, -9.76e-08), (34.87, 29.55, -9.751e-08), (34.87, 29.57, -9.206e-08), (34.87, 29.59, -9.146e-08), (34.86, 29.67, -8.723e-08), (34.84, 29.73, -7.88e-08), (34.84, 29.74, -4.528e-08), (34.87, 29.45, -7.468e-08), (34.87, 29.47, -9.681e-08), (34.89, 29.53, -8.96e-08), (34.87, 29.63, -9.693e-08), (34.87, 29.63, -8.802e-08), (34.87, 29.65, -8.953e-08), (34.86, 29.69, -5.845e-08), (34.73, 30.03, -9.823e-08), (34.72, 30.07, -8.321e-08), (34.71, 30.09, -8.249e-08), (34.74, 30.01, -8.36e-08), (34.73, 30.05, -8.633e-08), (34.77, 29.93, -9.255e-08), (34.76, 29.95, -8.628e-08), (34.75, 29.97, -9.603e-08), (34.75, 29.99, -8.777e-08), (34.74, 30.02, -4.439e-08), (34.79, 29.89, -8.823e-08), (34.77, 29.91, -9.848e-08), (34.76, 29.96, -5.375e-08), (34.81, 29.83, -9.145e-08), (34.79, 29.85, -9.926e-08), (34.79, 29.87, -9.089e-08), (34.78, 29.91, -5.993e-08), (34.82, 29.79, -8.18e-08), (34.81, 29.81, -9.246e-08), (34.8, 29.85, -6.874e-08), (34.83, 29.77, -8.723e-08), (34.82, 29.8, -4.162e-08), (34.61, 30.35, -9.808e-08), (34.59, 30.37, -9.681e-08), (34.59, 30.38, -6.249e-08), (34.63, 30.33, -8.986e-08), (34.61, 30.37, -8.085e-08), (34.65, 30.25, -9.491e-08), (34.65, 30.27, -9.363e-08), (34.63, 30.31, -9.246e-08), (34.62, 30.35, -6.874e-08), (34.67, 30.19, -9.451e-08), (34.66, 30.23, -8.469e-08), (34.64, 30.29, -7.401e-08), (34.64, 30.3, -4.162e-08), (34.69, 30.15, -9.442e-08), (34.66, 30.24, -4.528e-08), (34.69, 30.13, -9.926e-08), (34.68, 30.17, -8.209e-08), (34.68, 30.19, -5.845e-08), (34.71, 30.11, -8.45e-08), (34.7, 30.13, -6.459e-08), (34.72, 30.08, -3.329e-08), (34.89, 29.47, -9.274e-08), (34.89, 29.49, -9.587e-08), (34.89, 29.51, -9.339e-08), (34.88, 29.55, -6.3e-08), (34.88, 29.63, -3.329e-08), (34.88, 29.63, -4.578e-08), (34.9, 29.49, -6.516e-08), (34.9, 29.5, -4.412e-08), (30.92, 27.64, 3.329e-08), (32.35, 29.61, -9.91e-09), (32.44, 29.48, 3.329e-08), (32.86, 28.58, 3.329e-08), (32.8, 29.36, -3.292e-08), (32.86, 29.28, 3.329e-08), (32.92, 29.22, -3.634e-08), (33.18, 27.84, 4.162e-08), (33.1, 28.36, 4.162e-08), (32.98, 28.5, 3.329e-08), (33.14, 29.04, 4.162e-08), (33.54, 27.82, 4.162e-08), (33.48, 28.36, -3.289e-08), (33.6, 28.24, -3.626e-08), (33.72, 28.08, 3.329e-08), (33.8, 28.0, 4.162e-08), (34.04, 27.84, -3.34e-08), (33.96, 27.9, 4.162e-08), (31.13, 31.33, -9.988e-08), (30.73, 31.39, -9.276e-08), (30.73, 31.47, -8.25e-08), (30.75, 31.49, -9.595e-08), (30.73, 31.51, -9.089e-08), (30.75, 31.39, -9.77e-08), (30.75, 31.4, -4.717e-08), (30.74, 31.48, -5.438e-08), (30.75, 31.51, -9.926e-08), (30.75, 31.52, -6.207e-08), (30.77, 31.4, -7.338e-08), (30.77, 31.49, -8.45e-08), (30.77, 31.53, -1.002e-07), (30.79, 31.4, -7.708e-08), (30.78, 31.5, -5.771e-08), (30.79, 31.51, -9.603e-08), (30.79, 31.53, -8.934e-08), (30.81, 31.4, -8.299e-08), (30.81, 31.51, -8.802e-08), (30.81, 31.53, -9.77e-08), (30.81, 31.54, -5.845e-08), (30.83, 31.4, -9.069e-08), (30.83, 31.52, -7.513e-08), (30.83, 31.54, -1.047e-07), (30.85, 31.41, -8.99e-08), (30.84, 31.52, -4.162e-08), (30.85, 31.53, -9.234e-08), (30.85, 31.55, -8.942e-08), (30.87, 31.41, -9.038e-08), (30.87, 31.53, -8.49e-08), (30.87, 31.55, -9.603e-08), (30.88, 31.56, -4.606e-08), (30.89, 31.41, -9.159e-08), (30.89, 31.54, -6.3e-08), (30.89, 31.55, -9.848e-08), (30.89, 31.56, -7.937e-08), (30.91, 31.41, -9.667e-08), (30.91, 31.42, -7.135e-08), (30.91, 31.55, -8.914e-08), (30.91, 31.57, -8.751e-08), (30.93, 31.43, -8.946e-08), (30.94, 31.44, -6.703e-08), (30.92, 31.55, -7.501e-08), (30.92, 31.57, -7.913e-08), (30.95, 31.45, -9.306e-08), (30.96, 31.46, -6.126e-08), (30.97, 31.47, -9.083e-08), (30.98, 31.48, -5.527e-08), (30.99, 31.49, -8.25e-08), (30.99, 31.57, -3.329e-08), (30.99, 31.58, -4.162e-08), (31.0, 31.57, -4.772e-08), (31.0, 31.58, -7.491e-08), (31.01, 31.49, -9.339e-08), (31.02, 31.5, -4.412e-08), (31.0, 31.57, -7.491e-08), (31.0, 31.58, -9.241e-08), (31.01, 31.57, -8.99e-08), (31.01, 31.57, -4.162e-08), (31.02, 31.57, -8.251e-08), (31.01, 31.58, -5.916e-08), (31.03, 31.51, -8.032e-08), (31.04, 31.56, -7.099e-08), (31.03, 31.57, -9.328e-08), (31.03, 31.58, -8.386e-08), (31.05, 31.51, -9.529e-08), (31.05, 31.56, -7.513e-08), (31.05, 31.59, -8.983e-08), (31.06, 31.52, -6.589e-08), (31.07, 31.55, -8.751e-08), (31.09, 31.59, -1.035e-07), (31.07, 31.59, -9.603e-08), (31.07, 31.6, -4.661e-08), (31.09, 31.53, -9.553e-08), (31.09, 31.55, -9.518e-08), (31.11, 31.59, -9.642e-08), (31.08, 31.6, -4.162e-08), (31.13, 31.59, -9.575e-08), (31.17, 31.58, -8.69e-08), (31.15, 31.58, -8.089e-08), (31.19, 31.57, -9.475e-08), (31.18, 31.58, -4.162e-08), (31.21, 31.57, -9.253e-08), (31.23, 31.57, -8.756e-08), (31.26, 31.56, -7.56e-08), (31.25, 31.56, -7.937e-08), (31.27, 31.55, -9.419e-08), (31.31, 31.54, -7.831e-08), (31.29, 31.55, -8.529e-08), (31.31, 31.53, -9.681e-08), (31.33, 31.53, -8.566e-08), (31.35, 31.51, -9.684e-08), (31.35, 31.52, -6.792e-08), (31.37, 31.51, -8.737e-08), (31.4, 31.5, -6.485e-08), (31.39, 31.5, -7.142e-08), (31.41, 31.49, -8.971e-08), (31.44, 31.48, -6.992e-08), (31.43, 31.48, -7.67e-08), (31.45, 31.47, -9.672e-08), (31.47, 31.47, -8.529e-08), (31.49, 31.46, -7.128e-08), (31.51, 31.45, -9.136e-08), (31.5, 31.46, -3.329e-08), (31.55, 31.44, -7.293e-08), (31.56, 31.43, -9.114e-08), (31.58, 31.43, -9.211e-08), (31.56, 31.44, -4.162e-08), (31.58, 31.44, -4.162e-08), (31.59, 31.44, -6.784e-08), (31.61, 31.44, -8.386e-08), (31.63, 31.45, -9.642e-08), (31.65, 31.45, -9.349e-08), (31.66, 31.46, -4.162e-08), (31.69, 31.46, -8.968e-08), (31.67, 31.46, -6.784e-08), (31.83, 31.25, -9.97e-08), (31.81, 31.29, -9.803e-08), (31.81, 31.33, -9.407e-08), (31.83, 31.27, -9.043e-08), (31.8, 31.31, -7.635e-08), (31.83, 31.35, -9.589e-08), (31.85, 31.23, -9.583e-08), (31.82, 31.28, -5.527e-08), (31.82, 31.34, -5.327e-08), (31.84, 31.25, -7.166e-08), (31.84, 31.36, -4.217e-08), (31.87, 31.23, -9.168e-08), (31.93, 31.23, -9.146e-08), (31.95, 31.23, -8.997e-08), (31.97, 31.23, -8.99e-08), (31.99, 31.23, -9.289e-08), (31.71, 31.47, -9.366e-08), (31.73, 31.47, -9.349e-08), (31.82, 31.43, -9.988e-08), (31.74, 31.48, -6.292e-08), (31.75, 31.48, -6.784e-08), (31.77, 31.49, -8.566e-08), (31.79, 31.49, -9.7e-08), (31.79, 31.5, -7.068e-08), (31.81, 31.51, -9.079e-08), (31.82, 31.52, -4.162e-08), (31.85, 31.52, -8.76e-08), (31.83, 31.52, -7.367e-08), (31.85, 31.37, -8.368e-08), (31.86, 31.38, -3.329e-08), (31.87, 31.39, -8.794e-08), (31.87, 31.51, -9.671e-08), (31.87, 31.52, -4.661e-08), (31.89, 31.39, -9.056e-08), (31.89, 31.51, -9.264e-08), (31.91, 31.38, -4.661e-08), (31.91, 31.39, -9.643e-08), (31.97, 31.45, -1.004e-07), (31.96, 31.49, -9.525e-08), (31.91, 31.51, -9.174e-08), (31.93, 31.38, -8.38e-08), (31.93, 31.51, -9.156e-08), (31.95, 31.51, -8.902e-08), (31.97, 31.37, -8.897e-08), (31.98, 31.45, -7.952e-08), (31.97, 31.47, -8.894e-08), (31.96, 31.5, -6.193e-08), (31.99, 31.37, -9.588e-08), (31.99, 31.43, -8.66e-08), (32.03, 31.21, -9.61e-08), (32.01, 31.23, -8.819e-08), (32.01, 31.36, -8.022e-08), (32.07, 31.19, -9.694e-08), (32.03, 31.22, -6.249e-08), (32.03, 31.36, -7.88e-08), (32.05, 31.21, -8.092e-08), (32.05, 31.35, -8.894e-08), (32.06, 31.2, -4.412e-08), (32.07, 31.34, -6.792e-08), (32.07, 31.35, -9.848e-08), (32.09, 31.18, -7.145e-08), (32.09, 31.33, -8.533e-08), (32.09, 31.35, -9.508e-08), (32.11, 31.18, -7.816e-08), (32.11, 31.33, -8.279e-08), (32.11, 31.33, -9.155e-08), (32.11, 31.33, -9.739e-08), (32.11, 31.34, -7.491e-08), (32.13, 31.18, -8.386e-08), (32.12, 31.33, -6.326e-08), (32.12, 31.33, -6.909e-08), (32.13, 31.33, -3.329e-08), (32.15, 31.19, -9.269e-08), (32.17, 31.19, -9.796e-08), (32.19, 31.19, -9.369e-08), (32.2, 31.2, -4.162e-08), (32.33, 31.15, -9.988e-08), (32.21, 31.2, -6.48e-08), (32.22, 31.26, -4.162e-08), (32.21, 31.28, -6.164e-08), (32.21, 31.28, -5.993e-08), (32.21, 31.28, -5.993e-08), (32.21, 31.27, -6.322e-08), (32.22, 31.28, -7.491e-08), (32.21, 31.28, -3.329e-08), (32.22, 31.27, -6.511e-08), (32.21, 31.28, -4.162e-08), (32.23, 31.2, -7.658e-08), (32.24, 31.2, -8.016e-08), (32.24, 31.22, -4.412e-08), (32.24, 31.23, -7.429e-08), (32.23, 31.25, -9.11e-08), (32.23, 31.27, -9.104e-08), (32.25, 31.2, -9.739e-08), (32.25, 31.22, -9.62e-08), (32.27, 31.26, -9.434e-08), (32.29, 31.25, -9.884e-08), (32.33, 31.23, -9.76e-08), (32.29, 31.26, -6.68e-08), (32.31, 31.25, -8.684e-08), (32.01, 31.37, -1.048e-07), (32.01, 31.41, -9.5e-08), (32.0, 31.42, -6.354e-08), (32.03, 31.39, -9.926e-08), (32.03, 31.4, -7.299e-08), (32.05, 31.39, -8.157e-08), (32.07, 31.37, -9.067e-08), (32.06, 31.38, -4.412e-08), (32.08, 31.36, -6.633e-08), (32.33, 31.24, -6.748e-08), (32.36, 31.22, -8.047e-08), (32.35, 31.23, -8.566e-08), (32.37, 31.21, -9.597e-08), (32.39, 31.21, -8.075e-08), (32.45, 31.17, -9.545e-08), (32.41, 31.19, -9.316e-08), (32.4, 31.2, -5.438e-08), (32.43, 31.19, -7.891e-08), (32.46, 31.16, -7.089e-08), (32.44, 31.18, -4.217e-08), (32.47, 31.15, -8.743e-08), (32.49, 31.13, -8.424e-08), (32.48, 31.14, -5.327e-08), (32.51, 31.11, -8.393e-08), (32.5, 31.12, -5.327e-08), (32.55, 31.07, -9.319e-08), (32.53, 31.09, -9.083e-08), (32.52, 31.1, -5.327e-08), (32.54, 31.08, -6.126e-08), (32.57, 31.06, -8.963e-08), (32.59, 31.06, -8.65e-08), (32.61, 31.06, -7.305e-08), (32.64, 31.06, -6.676e-08), (32.63, 31.06, -5.427e-08), (32.65, 31.05, -9.604e-08), (32.71, 31.03, -9.908e-08), (32.69, 31.05, -8.031e-08), (32.73, 31.03, -9.395e-08), (32.75, 31.03, -9.709e-08), (32.81, 31.05, -9.768e-08), (32.87, 31.07, -9.922e-08), (32.67, 31.05, -9.119e-08), (32.7, 31.04, -5.438e-08), (32.75, 31.04, -5.993e-08), (32.77, 31.05, -8.435e-08), (32.79, 31.05, -8.953e-08), (32.81, 31.06, -7.774e-08), (32.83, 31.07, -8.407e-08), (32.85, 31.07, -9.387e-08), (32.87, 31.08, -6.459e-08), (32.89, 31.08, -8.73e-08), (32.91, 31.09, -8.819e-08), (32.93, 31.09, -8.963e-08), (32.95, 31.09, -9.215e-08), (33.15, 31.03, -9.871e-08), (33.13, 31.03, -9.848e-08), (33.17, 31.05, -9.364e-08), (32.97, 31.1, -4.661e-08), (32.97, 31.09, -9.257e-08), (32.99, 31.11, -7.604e-08), (33.01, 31.11, -9.677e-08), (33.01, 31.12, -6.973e-08), (33.03, 31.13, -9.294e-08), (33.04, 31.14, -5.868e-08), (33.11, 31.15, -1.052e-07), (33.05, 31.15, -8.791e-08), (33.06, 31.16, -4.162e-08), (33.07, 31.17, -7.999e-08), (33.1, 31.16, -9.131e-08), (33.09, 31.17, -9.739e-08), (33.09, 31.17, -7.713e-08), (33.09, 31.18, -4.495e-08), (33.13, 31.05, -9.364e-08), (33.13, 31.11, -9.364e-08), (33.13, 31.13, -9.175e-08), (33.12, 31.14, -6.597e-08), (33.16, 31.04, -5.375e-08), (33.19, 31.05, -9.208e-08), (33.2, 31.06, -4.162e-08), (33.21, 31.06, -8.032e-08), (33.25, 31.07, -9.8e-08), (33.23, 31.07, -8.761e-08), (33.25, 31.08, -6.564e-08), (33.27, 31.09, -8.462e-08), (33.37, 31.11, -9.963e-08), (34.03, 30.85, -9.988e-08), (33.29, 31.09, -9.51e-08), (33.3, 31.1, -5.438e-08), (33.33, 31.11, -9.485e-08), (33.31, 31.1, -8.152e-08), (33.35, 31.11, -9.188e-08), (33.38, 31.13, -6.409e-08), (33.39, 31.13, -9.77e-08), (33.39, 31.15, -7.91e-08), (33.47, 31.13, -9.976e-08), (33.41, 31.14, -8.74e-08), (33.43, 31.14, -8.517e-08), (33.45, 31.14, -8.106e-08), (33.47, 31.14, -5.76e-08), (33.49, 31.13, -9.119e-08), (33.51, 31.13, -9.134e-08), (33.53, 31.12, -8.279e-08), (33.57, 31.11, -9.517e-08), (33.55, 31.12, -6.784e-08), (33.56, 31.12, -4.439e-08), (33.59, 31.11, -9.475e-08), (33.61, 31.11, -9.536e-08), (33.63, 31.12, -9.108e-08), (33.62, 31.12, -6.39e-08), (33.65, 31.12, -7.852e-08), (33.67, 31.13, -8.685e-08), (33.69, 31.13, -8.975e-08), (33.71, 31.13, -9.703e-08), (33.73, 31.13, -9.536e-08), (33.74, 31.14, -4.439e-08), (33.75, 31.14, -7.838e-08), (33.77, 31.14, -7.852e-08), (33.79, 31.15, -9.096e-08), (33.81, 31.15, -8.975e-08), (33.93, 31.11, -9.988e-08), (33.83, 31.15, -9.073e-08), (33.85, 31.15, -9.569e-08), (33.86, 31.16, -5.253e-08), (33.89, 31.16, -8.016e-08), (33.91, 31.17, -9.29e-08), (33.93, 31.17, -9.597e-08), (33.94, 31.18, -5.951e-08), (33.95, 31.19, -8.2e-08), (33.97, 31.19, -9.234e-08), (33.98, 31.2, -4.162e-08), (33.99, 31.2, -7.581e-08), (34.01, 31.21, -9.23e-08), (34.03, 31.21, -9.848e-08), (34.03, 31.22, -6.792e-08), (34.07, 31.23, -9.594e-08), (34.05, 31.23, -8.533e-08), (34.08, 31.24, -5.375e-08), (34.11, 31.25, -9.639e-08), (34.09, 31.25, -8.51e-08), (34.12, 31.26, -4.162e-08), (34.13, 31.26, -7.485e-08), (34.15, 31.27, -8.994e-08), (34.16, 31.28, -3.329e-08), (34.25, 31.23, -9.858e-08), (34.23, 31.27, -1.142e-07), (34.17, 31.29, -7.679e-08), (34.19, 31.29, -9.677e-08), (34.19, 31.3, -6.796e-08), (34.21, 31.31, -9.237e-08), (34.22, 31.32, -4.495e-08), (34.23, 31.29, -8.802e-08), (34.22, 31.31, -7.401e-08), (34.35, 30.99, -9.301e-08), (34.34, 31.01, -8.59e-08), (34.33, 31.03, -9.51e-08), (34.4, 30.87, -9.433e-08), (34.38, 30.92, -8.568e-08), (34.37, 30.93, -9.565e-08), (34.35, 30.97, -9.926e-08), (34.34, 31.02, -4.528e-08), (34.39, 30.89, -9.124e-08), (34.37, 30.95, -8.694e-08), (34.36, 30.97, -6.733e-08), (34.43, 30.79, -9.779e-08), (34.38, 30.91, -8.209e-08), (34.42, 30.82, -8.362e-08), (34.41, 30.83, -9.603e-08), (34.41, 30.85, -8.751e-08), (34.4, 30.88, -3.329e-08), (34.45, 30.75, -9.13e-08), (34.44, 30.78, -6.911e-08), (34.43, 30.81, -8.362e-08), (34.45, 30.73, -9.77e-08), (34.44, 30.77, -7.513e-08), (34.46, 30.73, -6.084e-08), (34.27, 31.17, -9.755e-08), (34.26, 31.21, -8.295e-08), (34.25, 31.25, -8.45e-08), (34.24, 31.27, -5.693e-08), (34.29, 31.13, -9.274e-08), (34.29, 31.15, -9.105e-08), (34.27, 31.19, -8.761e-08), (34.26, 31.22, -4.162e-08), (34.28, 31.17, -6.3e-08), (34.31, 31.07, -9.848e-08), (34.31, 31.09, -8.914e-08), (34.3, 31.11, -7.88e-08), (34.3, 31.12, -4.412e-08), (34.33, 31.05, -8.498e-08), (34.32, 31.07, -6.792e-08), (33.09, 31.18, 3.329e-08), (34.22, 31.32, 3.329e-08)], [], [(6, 1, 2), (97, 10, 11), (97, 13, 14), (97, 14, 8), (97, 8, 10), (17, 15, 16), (97, 18, 13), (97, 19, 20), (97, 20, 21), (97, 21, 17), (97, 17, 18), (97, 24, 19), (40, 30, 31), (40, 31, 32), (40, 34, 35), (40, 35, 36), (40, 36, 29), (97, 38, 39), (40, 39, 33), (97, 42, 43), (97, 44, 38), (46, 154, 45), (97, 47, 42), (97, 7, 48), (97, 49, 46), (52, 50, 51), (32, 28, 53), (32, 53, 54), (40, 54, 50), (55, 40, 50), (58, 40, 57), (61, 59, 60), (64, 40, 59), (62, 64, 59), (63, 65, 62), (67, 65, 66), (68, 65, 67), (155, 65, 68), (70, 71, 69), (73, 65, 71), (72, 73, 71), (64, 65, 73), (76, 73, 75), (78, 80, 77), (156, 80, 81), (64, 73, 79), (83, 84, 82), (87, 80, 84), (85, 87, 84), (86, 87, 85), (89, 87, 88), (91, 87, 90), (92, 87, 91), (93, 87, 92), (97, 99, 98), (97, 96, 101), (97, 102, 157), (97, 157, 103), (97, 103, 104), (97, 105, 106), (108, 106, 107), (111, 3, 4), (97, 108, 112), (97, 114, 109), (97, 109, 110), (97, 110, 111), (97, 111, 5), (97, 5, 6), (64, 80, 87), (94, 115, 87), (95, 115, 94), (64, 117, 118), (64, 87, 117), (97, 122, 121), (126, 124, 97), (130, 129, 127), (132, 127, 126), (141, 143, 140), (147, 143, 141), (145, 147, 144), (149, 146, 147), (148, 139, 127), (164, 620, 160), (181, 164, 161), (178, 170, 171), (178, 171, 172), (178, 172, 173), (181, 176, 177), (161, 159, 179), (181, 179, 180), (178, 175, 182), (183, 178, 182), (185, 178, 184), (187, 178, 186), (189, 178, 188), (191, 178, 190), (196, 165, 166), (64, 166, 167), (64, 167, 163), (201, 194, 195), (64, 118, 202), (203, 64, 202), (204, 64, 203), (64, 204, 205), (64, 205, 206), (64, 206, 199), (64, 199, 201), (64, 201, 195), (207, 64, 178), (207, 178, 192), (208, 207, 192), (209, 207, 208), (211, 207, 210), (213, 207, 212), (215, 207, 214), (217, 207, 216), (219, 207, 218), (221, 207, 220), (222, 224, 207), (225, 222, 223), (228, 227, 226), (231, 224, 225), (234, 230, 224), (236, 207, 233), (237, 207, 235), (238, 232, 237), (240, 232, 239), (242, 232, 240), (244, 232, 243), (241, 207, 232), (241, 232, 245), (247, 241, 246), (248, 241, 247), (249, 241, 248), (250, 241, 249), (252, 241, 250), (253, 254, 252), (255, 241, 252), (256, 252, 254), (259, 255, 256), (258, 259, 256), (262, 263, 255), (264, 255, 263), (265, 266, 264), (241, 255, 264), (267, 264, 266), (268, 241, 267), (273, 241, 270), (271, 273, 270), (274, 241, 272), (275, 274, 272), (276, 274, 275), (279, 64, 241), (280, 274, 278), (284, 241, 283), (285, 241, 284), (287, 241, 285), (289, 241, 287), (291, 241, 288), (279, 241, 290), (294, 279, 293), (295, 279, 294), (296, 279, 295), (298, 279, 296), (299, 297, 298), (301, 279, 297), (303, 279, 302), (305, 279, 303), (307, 304, 306), (308, 279, 307), (309, 279, 308), (310, 279, 309), (312, 310, 311), (313, 310, 312), (622, 310, 313), (314, 279, 310), (316, 279, 315), (317, 97, 316), (319, 317, 318), (320, 97, 317), (322, 97, 320), (323, 97, 321), (326, 323, 324), (329, 97, 328), (330, 97, 329), (333, 97, 330), (336, 97, 331), (337, 97, 335), (339, 331, 338), (341, 331, 340), (344, 335, 342), (345, 335, 344), (348, 335, 345), (349, 335, 347), (350, 335, 349), (351, 337, 335), (355, 337, 354), (357, 355, 354), (359, 97, 337), (361, 337, 356), (363, 360, 337), (366, 97, 364), (367, 97, 366), (370, 367, 368), (353, 337, 351), (371, 337, 352), (372, 354, 371), (376, 373, 375), (378, 373, 377), (97, 373, 380), (381, 382, 97), (384, 385, 382), (386, 382, 385), (388, 389, 386), (392, 374, 97), (391, 393, 389), (394, 97, 408), (395, 97, 393), (399, 97, 395), (396, 400, 395), (402, 397, 97), (403, 97, 398), (404, 374, 392), (406, 97, 405), (409, 97, 407), (410, 408, 409), (411, 408, 410), (413, 394, 412), (415, 126, 414), (418, 394, 417), (419, 394, 418), (422, 126, 421), (423, 126, 422), (425, 426, 415), (427, 429, 415), (428, 429, 427), (435, 126, 434), (437, 126, 435), (438, 126, 436), (623, 438, 436), (440, 126, 438), (441, 440, 439), (442, 440, 441), (443, 126, 440), (445, 443, 444), (446, 126, 443), (447, 126, 446), (448, 126, 447), (449, 433, 416), (434, 126, 450), (451, 126, 448), (454, 126, 451), (455, 452, 453), (457, 126, 452), (463, 126, 461), (464, 126, 462), (466, 126, 464), (468, 126, 465), (469, 467, 468), (624, 467, 469), (473, 470, 472), (474, 467, 473), (475, 476, 467), (132, 467, 476), (127, 132, 477), (479, 127, 477), (484, 127, 481), (483, 484, 481), (487, 127, 484), (488, 127, 487), (491, 127, 490), (492, 127, 491), (494, 127, 493), (495, 496, 127), (499, 127, 496), (500, 501, 499), (503, 127, 501), (502, 503, 501), (506, 127, 503), (505, 506, 503), (509, 626, 508), (511, 506, 626), (511, 127, 506), (512, 511, 626), (515, 511, 514), (517, 511, 516), (522, 511, 519), (520, 522, 519), (523, 524, 522), (521, 522, 524), (526, 521, 525), (511, 521, 527), (528, 511, 527), (529, 530, 528), (531, 511, 530), (532, 511, 531), (534, 535, 533), (537, 511, 536), (539, 511, 538), (540, 542, 511), (541, 543, 540), (544, 545, 542), (547, 548, 546), (553, 545, 548), (550, 511, 551), (555, 550, 554), (556, 550, 555), (557, 550, 556), (560, 561, 559), (564, 550, 562), (565, 550, 564), (566, 550, 565), (568, 550, 567), (570, 550, 569), (571, 550, 570), (574, 550, 573), (575, 576, 574), (579, 550, 576), (581, 579, 577), (582, 579, 580), (583, 550, 579), (584, 579, 582), (585, 550, 583), (588, 550, 585), (602, 585, 586), (587, 602, 586), (592, 588, 589), (585, 593, 590), (598, 550, 588), (599, 588, 595), (594, 600, 596), (597, 603, 602), (603, 606, 602), (604, 608, 603), (607, 610, 606), (613, 550, 609), (611, 614, 607), (615, 550, 613), (611, 616, 614), (150, 627, 149), (631, 630, 629), (635, 633, 634), (637, 634, 148), (637, 1385, 638), (148, 639, 637), (148, 640, 639), (148, 641, 640), (148, 643, 642), (148, 644, 643), (148, 645, 644), (148, 648, 647), (148, 650, 649), (148, 652, 651), (148, 653, 652), (148, 654, 653), (148, 666, 664), (148, 667, 666), (668, 670, 669), (671, 674, 673), (671, 676, 675), (671, 677, 676), (671, 678, 677), (671, 680, 679), (685, 684, 683), (148, 685, 682), (148, 687, 686), (148, 688, 687), (148, 690, 688), (691, 693, 692), (148, 694, 691), (148, 695, 694), (148, 696, 695), (148, 698, 696), (699, 700, 698), (699, 701, 700), (699, 702, 701), (127, 704, 703), (706, 705, 704), (127, 708, 707), (127, 710, 709), (127, 712, 710), (713, 714, 712), (713, 715, 714), (713, 717, 716), (713, 718, 717), (713, 720, 719), (713, 722, 721), (723, 724, 722), (127, 725, 723), (127, 727, 726), (730, 729, 127), (732, 731, 127), (741, 127, 737), (738, 743, 737), (746, 127, 744), (747, 746, 745), (746, 737, 127), (748, 746, 747), (751, 746, 748), (754, 746, 750), (755, 737, 752), (756, 753, 754), (758, 752, 746), (761, 737, 757), (766, 737, 759), (767, 759, 760), (770, 127, 151), (772, 151, 1386), (776, 770, 771), (773, 777, 1386), (773, 779, 778), (782, 768, 151), (785, 775, 769), (151, 786, 784), (788, 127, 774), (791, 744, 788), (1387, 744, 791), (793, 747, 745), (794, 790, 789), (151, 796, 794), (151, 798, 796), (800, 804, 799), (809, 801, 151), (805, 151, 802), (151, 806, 803), (797, 808, 151), (815, 800, 801), (812, 816, 797), (818, 819, 817), (818, 820, 819), (822, 814, 815), (136, 824, 823), (1034, 828, 829), (1034, 829, 830), (1034, 830, 136), (1034, 833, 834), (1034, 834, 828), (838, 837, 736), (127, 840, 839), (842, 841, 127), (843, 842, 127), (847, 845, 843), (848, 846, 847), (850, 849, 843), (843, 852, 851), (843, 851, 850), (856, 855, 853), (858, 127, 854), (857, 855, 856), (859, 858, 854), (860, 855, 857), (865, 127, 858), (867, 861, 127), (868, 862, 863), (869, 127, 861), (1388, 869, 861), (870, 127, 869), (872, 870, 871), (873, 127, 870), (874, 870, 872), (875, 873, 870), (877, 127, 739), (737, 880, 879), (882, 127, 876), (737, 883, 880), (886, 127, 881), (889, 127, 885), (890, 127, 887), (891, 853, 890), (894, 763, 764), (895, 737, 893), (900, 897, 898), (1034, 902, 900), (1034, 1389, 902), (908, 905, 906), (910, 907, 908), (1034, 908, 904), (913, 911, 912), (913, 912, 910), (916, 914, 1391), (1034, 1391, 913), (1034, 919, 920), (1034, 920, 921), (1034, 921, 922), (1034, 922, 923), (1034, 928, 929), (1034, 929, 930), (1034, 931, 918), (1034, 934, 925), (1034, 925, 926), (1034, 898, 932), (1034, 932, 933), (1034, 933, 934), (937, 835, 836), (937, 836, 832), (1034, 832, 833), (938, 935, 936), (1034, 923, 938), (945, 943, 843), (946, 944, 945), (948, 946, 945), (843, 949, 948), (953, 952, 843), (939, 1392, 953), (941, 940, 953), (955, 843, 954), (959, 127, 957), (964, 127, 958), (965, 961, 962), (966, 947, 127), (967, 127, 960), (968, 966, 967), (970, 947, 966), (1393, 968, 969), (974, 970, 966), (975, 947, 973), (976, 972, 947), (977, 843, 972), (980, 843, 977), (982, 979, 980), (983, 954, 979), (985, 127, 873), (1394, 127, 984), (1172, 989, 990), (1172, 990, 991), (1172, 991, 992), (1172, 995, 996), (1172, 996, 997), (1172, 997, 998), (1004, 1000, 1001), (1172, 993, 994), (1034, 1009, 1007), (1012, 1010, 1011), (1034, 1011, 1008), (1022, 1013, 1012), (1024, 1015, 1016), (1017, 1024, 1016), (1018, 1024, 1017), (1019, 1024, 1018), (1027, 1025, 1026), (1172, 1027, 1028), (1172, 1028, 1022), (1172, 1022, 1034), (1172, 998, 1029), (1172, 1029, 1024), (1025, 1172, 1024), (1031, 915, 916), (1034, 1030, 1031), (1037, 1035, 1036), (1034, 1036, 1032), (1007, 1005, 1038), (1044, 1042, 1043), (1048, 1049, 1047), (1056, 1053, 1052), (1058, 1054, 1055), (1059, 1055, 1056), (1060, 843, 955), (1061, 1060, 955), (1063, 843, 1060), (1041, 1040, 953), (1065, 1062, 1063), (1066, 843, 1062), (1070, 843, 1066), (1046, 1045, 843), (1071, 843, 1068), (1075, 843, 1074), (843, 1050, 1048), (1081, 843, 1075), (1082, 1078, 1079), (1083, 1077, 1078), (1085, 1051, 1077), (1056, 1052, 1051), (1087, 1051, 1084), (1093, 1090, 1091), (1172, 1094, 1093), (1095, 1096, 1172), (1100, 1097, 1098), (1172, 1098, 1095), (1172, 1101, 1099), (1172, 1102, 1397), (1106, 1103, 1104), (1108, 1105, 1106), (1112, 1109, 1110), (1110, 1107, 1108), (1004, 1003, 1000), (1172, 1114, 1115), (1172, 1115, 1002), (1172, 1002, 1004), (1091, 1089, 1116), (1121, 1118, 1119), (1152, 1125, 1122), (1152, 1122, 1123), (1152, 1123, 1121), (1131, 1129, 1127), (1131, 1400, 1130), (1131, 1130, 1129), (1134, 1132, 1133), (1152, 1135, 1136), (1152, 1136, 1133), (1141, 1398, 1112), (1172, 1112, 1110), (1145, 1143, 1141), (1152, 1121, 1144), (1152, 1144, 1145), (1152, 1145, 1172), (1171, 1152, 1172), (1152, 1147, 1148), (1152, 1149, 1150), (1154, 1151, 1152), (1158, 1155, 1154), (1158, 1154, 1152), (1159, 1157, 1158), (1152, 1139, 1137), (1164, 1162, 1163), (1164, 1163, 1152), (1152, 1165, 1164), (1170, 1168, 1169), (1152, 1169, 1166), (1152, 1146, 1401), (1176, 1173, 1175), (1161, 1175, 1160), (1179, 1181, 1180), (1182, 1158, 1152), (1152, 1183, 1182), (1185, 1183, 1152), (1152, 1186, 1185), (1189, 1190, 1188), (1152, 1192, 1189), (1152, 1194, 1192), (1152, 1196, 1195), (1197, 1193, 1152), (1152, 1201, 1196), (1193, 1204, 1152), (1207, 1152, 1171), (1171, 1209, 1206), (1213, 1207, 1171), (1214, 1208, 1171), (1216, 1171, 1206), (1211, 1217, 1210), (1171, 1221, 1218), (1171, 1222, 1221), (1171, 1225, 1224), (1228, 1226, 1171), (1229, 1230, 1228), (1227, 1234, 1231), (1235, 1236, 1234), (1239, 1172, 1704), (1240, 1172, 1239), (1243, 1242, 1704), (1245, 1243, 1704), (1246, 1704, 1242), (1247, 1244, 1243), (1251, 1246, 1242), (1252, 1239, 1704), (1254, 1249, 1704), (1255, 1704, 1246), (1257, 1252, 1704), (1253, 1259, 1704), (1261, 1253, 1249), (1227, 1262, 1237), (1238, 1264, 1227), (1238, 1265, 1264), (1227, 1266, 1238), (1227, 1269, 1267), (1270, 1271, 1269), (1227, 1272, 1270), (1274, 1273, 1227), (1276, 1279, 1227), (1227, 1281, 1277), (1280, 1282, 1227), (1284, 1227, 1172), (1286, 1280, 1227), (1284, 1288, 1227), (1292, 1290, 1286), (1293, 1294, 1172), (1293, 1297, 1294), (1172, 1298, 1295), (1172, 1301, 1299), (1300, 1304, 1172), (1300, 1305, 1304), (1296, 1308, 1300), (1309, 1310, 1296), (1172, 1311, 1309), (1313, 1314, 1312), (1317, 1316, 1172), (1318, 1172, 1316), (1319, 1317, 1172), (1172, 1315, 1313), (1324, 1318, 1316), (1326, 1317, 1319), (1172, 1327, 1320), (1333, 1324, 1316), (1335, 1334, 1172), (1337, 1172, 1334), (1338, 1334, 1335), (1343, 1337, 1334), (1346, 1340, 1341), (1350, 1344, 1345), (1352, 1172, 1347), (1353, 1347, 1348), (1355, 1351, 1352), (1360, 1356, 1357), (1361, 1240, 1239), (1364, 1359, 1356), (1365, 1172, 1240), (1368, 1362, 1363), (1370, 1366, 1361), (1371, 1172, 1369), (1372, 1369, 1365), (1375, 1172, 1371), (1380, 1329, 1321), (1330, 1381, 1331), (1384, 1378, 1379), (1403, 136, 550), (618, 1405, 617), (619, 1406, 618), (1404, 550, 615), (1406, 1410, 1405), (1409, 1413, 1408), (1411, 1414, 1406), (1412, 1415, 1411), (1415, 1417, 1414), (1419, 1421, 1418), (1420, 1424, 550), (1422, 1425, 1421), (1423, 1426, 1422), (1403, 550, 1424), (1426, 1428, 1425), (1430, 1432, 1429), (1433, 1436, 1432), (1434, 1437, 1433), (1435, 1439, 1403), (1438, 1441, 1437), (1440, 1403, 1439), (1442, 1445, 1441), (1447, 1403, 1443), (1448, 1403, 1447), (1450, 1403, 1449), (1455, 1452, 1453), (1459, 1454, 1455), (1462, 1461, 1460), (1457, 1403, 1456), (1467, 1462, 1463), (1464, 1468, 1403), (1467, 1465, 1466), (1473, 1469, 1465), (1470, 1473, 1465), (1403, 1468, 1471), (1478, 1472, 1473), (1479, 1474, 1475), (1481, 1403, 1480), (1483, 1403, 1481), (1485, 1403, 1483), (1488, 1403, 1486), (1489, 1403, 1487), (1491, 1403, 1489), (1492, 1403, 1490), (1493, 1403, 1492), (1495, 1403, 1493), (1498, 1403, 1496), (1499, 1403, 1497), (1501, 1403, 1499), (1502, 578, 1403), (1502, 1403, 1500), (1504, 1502, 1503), (1505, 1502, 1504), (1507, 578, 1505), (1509, 578, 1508), (1511, 578, 1509), (1513, 1514, 578), (1515, 578, 1514), (1516, 1517, 1515), (1519, 136, 578), (1520, 1519, 578), (1522, 1519, 1520), (1523, 1520, 578), (1521, 1523, 578), (1526, 1522, 1520), (1524, 1527, 1521), (1528, 1525, 1519), (136, 1519, 1525), (1531, 136, 1530), (1532, 136, 1531), (1533, 136, 1532), (1534, 136, 1533), (1535, 578, 1517), (1537, 578, 1535), (1536, 1537, 1535), (1539, 1537, 1538), (1540, 1541, 1537), (1543, 1545, 1541), (1544, 1546, 1543), (1537, 1529, 1524), (1537, 1548, 1547), (1550, 1537, 1545), (1555, 1552, 1537), (1557, 1537, 1550), (1558, 1550, 1553), (1559, 1554, 1555), (1560, 1557, 1558), (1561, 1557, 1560), (1565, 1557, 1561), (1566, 1562, 1556), (1567, 1556, 1563), (1568, 136, 1534), (1572, 1568, 1569), (1574, 1571, 1568), (1576, 1571, 1574), (1581, 1577, 1578), (1582, 136, 1579), (1586, 1580, 1581), (1585, 1588, 1584), (1589, 1590, 1588), (1587, 1591, 136), (1592, 136, 1591), (1595, 136, 1592), (1593, 1595, 1592), (1594, 1595, 1593), (1600, 1598, 1599), (1602, 1601, 1598), (1603, 1605, 1599), (1606, 1595, 1596), (1611, 1597, 1604), (1613, 1595, 1612), (1614, 1609, 1610), (1614, 1610, 1611), (1615, 1613, 1609), (1615, 1609, 1614), (1616, 1595, 1615), (1617, 1615, 1614), (1618, 1616, 1615), (1620, 1566, 1567), (1623, 1619, 1620), (1624, 1573, 1570), (1624, 1570, 1622), (1625, 1575, 1624), (1627, 1578, 1625), (1628, 1616, 1618), (1629, 1595, 1616), (1631, 1595, 1629), (1632, 1595, 1631), (1633, 136, 1595), (1634, 1595, 1632), (1636, 1595, 1634), (1639, 136, 1637), (1641, 136, 1639), (1642, 136, 1640), (1645, 136, 1642), (1647, 1644, 1645), (1648, 136, 1644), (1649, 136, 1648), (1652, 136, 1650), (1654, 1034, 136), (1657, 1034, 1656), (1034, 1657, 1658), (1653, 136, 1651), (1655, 136, 1660), (1664, 1658, 1657), (1667, 1034, 1665), (1666, 1667, 1665), (1668, 1669, 1659), (1671, 1034, 1659), (1678, 1034, 1677), (1680, 1034, 1679), (1681, 1683, 1034), (1682, 1683, 1681), (1685, 1683, 1684), (1687, 1683, 1686), (1689, 1687, 1688), (1809, 1688, 1690), (1692, 1034, 1683), (1695, 1675, 1673), (1696, 1034, 1675), (1697, 1698, 1696), (1699, 1034, 1698), (1704, 1172, 1703), (1706, 1707, 1705), (1703, 1034, 1699), (1711, 1713, 1703), (1712, 1713, 1711), (1715, 1713, 1714), (1716, 1713, 1715), (1719, 1713, 1718), (1704, 1703, 1719), (1722, 1704, 1720), (1723, 1721, 1722), (1724, 1704, 1721), (1725, 1726, 1704), (1728, 1704, 1726), (1730, 1731, 1704), (1732, 1704, 1731), (1733, 1734, 1732), (1736, 1704, 1734), (1735, 1736, 1734), (1739, 1740, 1704), (1741, 1738, 1740), (1742, 1743, 1738), (1744, 1738, 1743), (1745, 1738, 1744), (1748, 1738, 1747), (1749, 1750, 1738), (1704, 1738, 1750), (1752, 1753, 1751), (1756, 1704, 1753), (1755, 1757, 1753), (1759, 1760, 1756), (1762, 1704, 1756), (1763, 1756, 1760), (1761, 1763, 1760), (1766, 1767, 1765), (1769, 1763, 1767), (1810, 1767, 1768), (1778, 1772, 1773), (1780, 1776, 1704), (1781, 1704, 1777), (1783, 1779, 1775), (1784, 1782, 1704), (1785, 1704, 1774), (1787, 1774, 1779), (1788, 1704, 1782), (1792, 1788, 1789), (1793, 1704, 1791), (1794, 1704, 1762), (1797, 1762, 1763), (1800, 1794, 1762), (1801, 1795, 1762), (1802, 1799, 1794), (1804, 1704, 1798), (1808, 1704, 1803), (226, 225, 223), (471, 470, 467), (589, 588, 585), (585, 590, 589), (601, 598, 599), (778, 781, 773), (807, 809, 805), (810, 801, 809), (817, 821, 814), (818, 817, 814), (1161, 1177, 1175), (1331, 1318, 1330), (1462, 1460, 1459), (1463, 1462, 1459), (1508, 578, 1507), (1584, 1583, 1580), (1586, 1585, 1584), (1602, 1598, 1600), (1605, 1600, 1599), (1607, 1595, 1606), (1611, 1604, 1601), (1611, 1601, 1602), (1688, 1687, 1686), (6, 0, 1), (10, 8, 9), (13, 18, 12), (17, 21, 15), (19, 24, 153), (23, 27, 22), (97, 23, 24), (25, 6, 152), (27, 25, 26), (97, 27, 23), (40, 29, 30), (40, 33, 34), (38, 44, 37), (40, 97, 39), (42, 47, 41), (44, 97, 43), (46, 49, 154), (97, 46, 47), (97, 11, 7), (49, 97, 48), (64, 97, 40), (52, 55, 50), (40, 32, 54), (55, 56, 40), (58, 59, 40), (61, 62, 59), (62, 65, 64), (63, 66, 65), (155, 69, 65), (69, 71, 65), (72, 74, 73), (76, 79, 73), (77, 80, 79), (156, 82, 80), (80, 64, 79), (82, 84, 80), (86, 88, 87), (89, 90, 87), (93, 94, 87), (97, 98, 96), (97, 100, 99), (102, 97, 101), (97, 104, 105), (108, 97, 106), (5, 111, 4), (6, 5, 0), (109, 114, 158), (97, 113, 114), (113, 97, 112), (27, 6, 25), (27, 97, 6), (116, 117, 115), (117, 87, 115), (97, 119, 100), (97, 120, 119), (97, 121, 120), (97, 123, 122), (97, 124, 123), (126, 127, 125), (127, 128, 125), (127, 129, 128), (127, 131, 130), (131, 134, 133), (127, 134, 131), (127, 135, 134), (127, 137, 135), (127, 138, 137), (127, 139, 138), (142, 147, 141), (147, 146, 143), (145, 150, 147), (150, 149, 147), (136, 151, 127), (161, 164, 160), (163, 167, 162), (169, 178, 168), (170, 178, 169), (174, 178, 173), (178, 181, 177), (181, 161, 179), (178, 174, 175), (183, 184, 178), (185, 186, 178), (187, 188, 178), (189, 190, 178), (191, 192, 178), (64, 196, 166), (164, 64, 163), (64, 195, 196), (181, 64, 164), (197, 202, 118), (199, 206, 198), (201, 199, 200), (178, 64, 181), (193, 208, 192), (209, 210, 207), (211, 212, 207), (213, 214, 207), (215, 216, 207), (217, 218, 207), (219, 220, 207), (221, 222, 207), (222, 225, 224), (226, 227, 225), (228, 229, 227), (224, 230, 207), (230, 233, 207), (621, 234, 224), (236, 235, 207), (237, 232, 207), (239, 232, 238), (241, 64, 207), (243, 232, 242), (246, 241, 245), (251, 253, 252), (256, 255, 252), (257, 258, 256), (258, 260, 259), (261, 262, 255), (267, 241, 264), (268, 269, 241), (269, 270, 241), (273, 272, 241), (276, 277, 274), (277, 278, 274), (281, 274, 280), (282, 241, 274), (283, 241, 282), (286, 285, 284), (289, 288, 241), (291, 290, 241), (292, 290, 291), (293, 279, 290), (279, 97, 64), (298, 297, 279), (301, 300, 279), (302, 279, 300), (305, 304, 279), (307, 279, 304), (311, 310, 309), (315, 279, 314), (316, 97, 279), (318, 317, 316), (322, 321, 97), (324, 323, 321), (326, 325, 323), (327, 97, 323), (328, 97, 327), (332, 331, 97), (333, 332, 97), (334, 333, 330), (336, 335, 97), (338, 331, 332), (340, 331, 339), (342, 335, 336), (343, 342, 336), (346, 345, 344), (348, 347, 335), (353, 352, 337), (355, 356, 337), (359, 358, 97), (360, 359, 337), (360, 362, 359), (364, 97, 358), (365, 364, 358), (368, 367, 366), (367, 373, 97), (370, 369, 367), (371, 354, 337), (375, 373, 367), (377, 373, 376), (379, 373, 378), (381, 97, 380), (383, 384, 382), (386, 97, 382), (387, 388, 386), (389, 97, 386), (390, 391, 389), (393, 97, 389), (97, 397, 392), (399, 398, 97), (400, 399, 395), (396, 401, 400), (403, 402, 97), (405, 97, 374), (406, 407, 97), (409, 408, 97), (412, 394, 408), (394, 126, 97), (416, 126, 415), (417, 394, 413), (420, 394, 419), (421, 126, 394), (423, 414, 126), (424, 415, 414), (424, 425, 415), (426, 427, 415), (430, 415, 429), (429, 431, 430), (432, 416, 415), (433, 126, 416), (437, 436, 126), (439, 440, 438), (444, 443, 440), (450, 126, 433), (453, 452, 126), (454, 453, 126), (457, 456, 126), (458, 457, 452), (456, 459, 126), (460, 459, 456), (461, 126, 459), (463, 462, 126), (466, 465, 126), (468, 467, 126), (624, 471, 467), (473, 467, 470), (467, 132, 126), (474, 475, 467), (478, 479, 477), (479, 480, 127), (480, 481, 127), (482, 483, 481), (485, 486, 484), (486, 487, 484), (488, 489, 127), (489, 490, 127), (625, 491, 490), (492, 493, 127), (494, 495, 127), (497, 498, 496), (498, 499, 496), (499, 501, 127), (504, 505, 503), (507, 508, 506), (508, 626, 506), (509, 510, 626), (512, 513, 511), (513, 514, 511), (515, 516, 511), (517, 518, 511), (518, 519, 511), (511, 136, 127), (522, 521, 511), (524, 525, 521), (528, 530, 511), (532, 533, 511), (533, 535, 511), (535, 536, 511), (537, 538, 511), (539, 540, 511), (540, 543, 542), (542, 545, 511), (544, 546, 545), (546, 548, 545), (547, 549, 548), (550, 136, 511), (552, 551, 511), (545, 552, 511), (554, 550, 551), (557, 558, 550), (558, 559, 550), (559, 561, 550), (561, 562, 550), (563, 565, 564), (566, 567, 550), (568, 569, 550), (571, 572, 550), (572, 573, 550), (574, 576, 550), (581, 580, 579), (584, 583, 579), (602, 594, 585), (587, 591, 602), (585, 594, 593), (591, 597, 602), (599, 598, 588), (594, 602, 600), (601, 605, 598), (603, 607, 606), (608, 607, 603), (609, 550, 598), (608, 611, 607), (612, 618, 611), (611, 617, 616), (611, 618, 617), (150, 628, 627), (150, 629, 628), (148, 629, 150), (148, 631, 629), (148, 632, 631), (148, 634, 632), (637, 635, 634), (637, 636, 635), (637, 639, 1385), (641, 148, 642), (148, 646, 645), (646, 148, 647), (648, 148, 649), (148, 651, 650), (655, 654, 148), (655, 657, 656), (148, 657, 655), (148, 658, 657), (148, 659, 658), (148, 660, 659), (660, 662, 661), (148, 662, 660), (148, 663, 662), (148, 664, 663), (664, 666, 665), (668, 667, 148), (671, 670, 668), (148, 671, 668), (671, 672, 670), (672, 671, 673), (674, 671, 675), (148, 682, 671), (682, 680, 671), (680, 682, 681), (682, 685, 683), (685, 148, 686), (688, 690, 689), (691, 690, 148), (691, 694, 693), (696, 698, 697), (148, 699, 698), (127, 699, 148), (699, 127, 703), (127, 706, 704), (706, 127, 707), (708, 127, 709), (710, 712, 711), (127, 713, 712), (715, 713, 716), (720, 713, 721), (713, 723, 722), (713, 127, 723), (725, 127, 726), (127, 728, 727), (127, 729, 728), (127, 731, 730), (127, 733, 732), (127, 734, 733), (127, 736, 734), (740, 739, 127), (741, 740, 127), (742, 741, 737), (737, 743, 742), (737, 879, 738), (745, 746, 744), (749, 748, 747), (751, 750, 746), (752, 737, 746), (754, 753, 746), (755, 757, 737), (760, 759, 737), (761, 760, 737), (763, 762, 737), (764, 763, 737), (765, 764, 737), (766, 765, 737), (768, 1386, 151), (770, 769, 127), (771, 770, 151), (772, 771, 151), (768, 773, 1386), (775, 774, 127), (769, 775, 127), (773, 781, 777), (773, 780, 779), (151, 783, 782), (151, 784, 783), (151, 787, 786), (151, 789, 787), (788, 744, 127), (792, 745, 744), (794, 789, 151), (794, 796, 795), (136, 797, 151), (151, 799, 798), (151, 800, 799), (801, 800, 151), (151, 803, 802), (805, 809, 151), (151, 808, 806), (797, 811, 808), (136, 812, 797), (800, 814, 813), (815, 814, 800), (136, 823, 812), (822, 818, 814), (136, 825, 824), (136, 826, 825), (136, 830, 826), (828, 834, 827), (832, 836, 831), (736, 837, 735), (127, 838, 736), (127, 839, 838), (127, 841, 840), (843, 844, 842), (843, 845, 844), (843, 848, 847), (843, 849, 848), (855, 854, 127), (853, 855, 127), (863, 862, 127), (864, 863, 127), (865, 864, 127), (866, 865, 858), (862, 867, 127), (871, 870, 869), (877, 876, 127), (878, 877, 739), (882, 881, 127), (737, 884, 883), (886, 885, 127), (888, 887, 127), (889, 888, 127), (890, 853, 127), (892, 857, 856), (762, 893, 737), (895, 884, 737), (900, 902, 899), (902, 1389, 901), (904, 906, 903), (1034, 904, 1389), (904, 908, 906), (907, 910, 1390), (1034, 910, 908), (910, 912, 909), (1034, 913, 910), (1034, 916, 1391), (1034, 918, 919), (925, 934, 924), (1034, 927, 928), (931, 1034, 930), (932, 898, 896), (927, 1034, 926), (1034, 900, 898), (1034, 937, 832), (937, 938, 936), (938, 923, 917), (937, 1034, 938), (843, 943, 852), (843, 948, 945), (843, 950, 949), (843, 951, 950), (843, 952, 951), (953, 940, 939), (953, 942, 941), (956, 955, 954), (127, 947, 843), (959, 958, 127), (961, 960, 127), (962, 961, 127), (963, 962, 127), (964, 963, 127), (967, 966, 127), (969, 968, 967), (968, 971, 966), (970, 973, 947), (972, 843, 947), (978, 977, 972), (980, 979, 843), (981, 980, 977), (979, 954, 843), (985, 984, 127), (986, 957, 127), (1394, 986, 127), (1172, 988, 989), (993, 1172, 992), (1172, 994, 995), (1000, 1003, 999), (1172, 1004, 988), (1007, 1009, 1006), (1034, 1008, 1009), (1034, 1012, 1011), (1012, 1013, 1395), (1034, 1022, 1012), (1024, 1014, 1015), (1019, 1025, 1024), (1020, 1026, 1025), (1022, 1028, 1021), (1024, 1029, 1023), (1172, 1025, 1027), (1029, 998, 987), (1034, 1031, 916), (1034, 1033, 1030), (1034, 1032, 1033), (1034, 1037, 1036), (1034, 1038, 1037), (1034, 1007, 1038), (1048, 1047, 1046), (1052, 1053, 1396), (1056, 1055, 1053), (1058, 1057, 1054), (1059, 1058, 1055), (953, 1039, 942), (953, 1040, 1039), (1063, 1062, 843), (1064, 1063, 1060), (843, 1041, 953), (843, 1043, 1041), (1067, 1066, 1062), (843, 1044, 1043), (1069, 1068, 843), (1070, 1069, 843), (843, 1045, 1044), (1072, 1071, 1068), (1073, 1071, 1072), (843, 1048, 1046), (1074, 843, 1071), (1076, 1075, 1074), (843, 1051, 1050), (1077, 1051, 843), (1078, 1077, 843), (1079, 1078, 843), (1080, 1079, 843), (1081, 1080, 843), (1085, 1084, 1051), (1086, 1085, 1077), (1087, 1056, 1051), (1088, 1059, 1056), (1093, 1094, 1092), (1172, 1096, 1094), (1172, 1100, 1098), (1172, 1099, 1100), (1172, 1397, 1101), (1172, 1104, 1102), (1172, 1106, 1104), (1172, 1108, 1106), (1172, 1110, 1108), (1004, 1002, 1003), (1002, 1115, 1113), (1172, 1116, 1114), (1172, 1091, 1116), (1172, 1093, 1091), (1121, 1123, 1120), (1122, 1125, 1399), (1152, 1124, 1125), (1127, 1129, 1126), (1152, 1127, 1124), (1129, 1130, 1128), (1152, 1131, 1127), (1152, 1133, 1131), (1133, 1136, 1134), (1152, 1138, 1135), (1152, 1137, 1138), (1112, 1398, 1111), (1141, 1143, 1140), (1172, 1141, 1112), (1143, 1145, 1142), (1144, 1119, 1117), (1172, 1145, 1141), (1144, 1121, 1119), (1152, 1150, 1147), (1152, 1151, 1149), (1154, 1155, 1153), (1158, 1156, 1155), (1161, 1160, 1159), (1158, 1161, 1159), (1152, 1163, 1139), (1164, 1165, 1402), (1152, 1167, 1165), (1152, 1166, 1167), (1152, 1170, 1169), (1152, 1401, 1170), (1152, 1148, 1146), (1176, 1174, 1173), (1175, 1177, 1176), (1158, 1178, 1161), (1158, 1180, 1178), (1179, 1180, 1158), (1182, 1179, 1158), (1185, 1184, 1183), (1152, 1187, 1186), (1152, 1188, 1187), (1152, 1189, 1188), (1189, 1192, 1191), (1152, 1195, 1194), (1198, 1197, 1152), (1199, 1198, 1152), (1200, 1199, 1152), (1152, 1202, 1201), (1152, 1203, 1202), (1152, 1204, 1203), (1198, 1205, 1197), (1207, 1200, 1152), (1171, 1210, 1209), (1171, 1211, 1210), (1213, 1212, 1207), (1208, 1213, 1171), (1215, 1214, 1171), (1216, 1215, 1171), (1171, 1218, 1211), (1218, 1220, 1219), (1218, 1221, 1220), (1171, 1223, 1222), (1171, 1224, 1223), (1171, 1226, 1225), (1227, 1231, 1171), (1172, 1227, 1171), (1171, 1229, 1228), (1231, 1229, 1171), (1231, 1233, 1232), (1231, 1234, 1233), (1227, 1235, 1234), (1227, 1237, 1235), (1243, 1244, 1242), (1248, 1247, 1243), (1251, 1250, 1246), (1249, 1253, 1704), (1255, 1254, 1704), (1256, 1255, 1246), (1704, 1258, 1257), (1704, 1259, 1258), (1253, 1260, 1259), (1227, 1263, 1262), (1227, 1264, 1263), (1227, 1267, 1266), (1267, 1269, 1268), (1227, 1270, 1269), (1227, 1273, 1272), (1275, 1274, 1227), (1277, 1276, 1227), (1275, 1278, 1274), (1227, 1279, 1275), (1227, 1282, 1281), (1280, 1290, 1285), (1286, 1290, 1280), (1287, 1286, 1227), (1283, 1287, 1227), (1227, 1288, 1283), (1172, 1289, 1284), (1292, 1291, 1290), (1172, 1294, 1289), (1172, 1295, 1293), (1172, 1299, 1298), (1296, 1300, 1172), (1172, 1302, 1301), (1303, 1302, 1172), (1172, 1304, 1303), (1300, 1306, 1305), (1300, 1308, 1307), (1172, 1309, 1296), (1172, 1312, 1311), (1172, 1313, 1312), (1172, 1320, 1315), (1322, 1321, 1172), (1323, 1322, 1172), (1318, 1323, 1172), (1326, 1325, 1317), (1172, 1328, 1327), (1172, 1377, 1328), (1329, 1377, 1172), (1321, 1329, 1172), (1318, 1332, 1330), (1324, 1332, 1318), (1336, 1335, 1172), (1340, 1339, 1172), (1341, 1340, 1172), (1342, 1341, 1172), (1337, 1342, 1172), (1345, 1344, 1172), (1339, 1345, 1172), (1348, 1347, 1172), (1349, 1348, 1172), (1344, 1349, 1172), (1352, 1351, 1172), (1354, 1319, 1172), (1351, 1354, 1172), (1356, 1239, 1241), (1357, 1356, 1241), (1358, 1357, 1241), (1356, 1359, 1239), (1362, 1361, 1239), (1363, 1362, 1239), (1359, 1363, 1239), (1361, 1366, 1240), (1368, 1367, 1362), (1365, 1369, 1172), (1373, 1372, 1365), (1374, 1336, 1172), (1375, 1374, 1172), (1376, 1335, 1336), (1379, 1378, 1377), (1329, 1379, 1377), (1330, 1382, 1381), (1384, 1383, 1378), (1403, 578, 136), (618, 1406, 1405), (619, 1407, 1406), (1404, 1408, 550), (1407, 1411, 1406), (1408, 1413, 550), (1411, 1415, 1414), (1413, 1416, 550), (1415, 1418, 1417), (1415, 1419, 1418), (1416, 1420, 550), (1419, 1422, 1421), (1422, 1426, 1425), (1424, 1427, 1403), (1426, 1429, 1428), (1426, 1430, 1429), (1427, 1431, 1403), (1430, 1433, 1432), (1431, 1435, 1403), (1433, 1437, 1436), (1434, 1438, 1437), (1438, 1442, 1441), (1440, 1443, 1403), (1442, 1446, 1445), (1444, 1447, 1443), (1448, 1449, 1403), (1450, 1451, 1403), (1455, 1454, 1452), (1451, 1456, 1403), (1459, 1458, 1454), (1459, 1460, 1458), (1457, 1464, 1403), (1467, 1466, 1462), (1467, 1470, 1465), (1473, 1472, 1469), (1470, 1474, 1473), (1471, 1476, 1403), (1478, 1477, 1472), (1479, 1473, 1474), (1477, 1480, 1476), (1478, 1480, 1477), (1480, 1403, 1476), (1482, 1481, 1480), (1484, 1483, 1481), (1486, 1403, 1485), (1488, 1487, 1403), (1491, 1490, 1403), (1495, 1494, 1403), (1496, 1403, 1494), (1498, 1497, 1403), (1501, 1500, 1403), (1505, 578, 1502), (1506, 1505, 1504), (1510, 1508, 1507), (1511, 1512, 578), (1512, 1513, 578), (1515, 1517, 578), (1516, 1518, 1517), (1530, 136, 1525), (1536, 1538, 1537), (1539, 1540, 1537), (1524, 1521, 578), (1537, 1524, 578), (1542, 1543, 1541), (1545, 1537, 1541), (1543, 1546, 1545), (1537, 1547, 1529), (1537, 1549, 1548), (1551, 1550, 1545), (1537, 1552, 1549), (1556, 1555, 1537), (1557, 1556, 1537), (1558, 1557, 1550), (1556, 1559, 1555), (1556, 1562, 1559), (1557, 1564, 1556), (1567, 1566, 1556), (1569, 1568, 1534), (1568, 1571, 136), (1579, 136, 1571), (1581, 1580, 1577), (1586, 1584, 1580), (1582, 1587, 136), (1585, 1589, 1588), (1594, 1596, 1595), (1611, 1610, 1597), (1607, 1612, 1595), (1609, 1613, 1608), (1615, 1595, 1613), (1620, 1619, 1566), (1621, 1620, 1567), (1622, 1570, 1619), (1623, 1622, 1619), (1624, 1575, 1573), (1625, 1578, 1575), (1626, 1625, 1624), (1627, 1581, 1578), (1630, 1629, 1616), (1635, 1634, 1632), (1636, 1633, 1595), (1637, 136, 1633), (1638, 1633, 1636), (1641, 1640, 136), (1643, 1642, 1640), (1645, 1644, 136), (1646, 1645, 1642), (1650, 136, 1649), (1652, 1651, 136), (1655, 1654, 136), (1656, 1034, 1654), (1660, 136, 1653), (1661, 1654, 1655), (1662, 1663, 1657), (1663, 1664, 1657), (1658, 1665, 1034), (1667, 1659, 1034), (1669, 1670, 1659), (1670, 1671, 1659), (1671, 1672, 1034), (1674, 1673, 1034), (1675, 1034, 1673), (1672, 1677, 1034), (1676, 1678, 1677), (1678, 1679, 1034), (1680, 1681, 1034), (1682, 1684, 1683), (1685, 1686, 1683), (1809, 1689, 1688), (1691, 1674, 1034), (1693, 1692, 1683), (1694, 1693, 1683), (1696, 1698, 1034), (1698, 1700, 1699), (1701, 1702, 1699), (1703, 1172, 1034), (1702, 1705, 1699), (1705, 1707, 1699), (1706, 1708, 1707), (1707, 1709, 1699), (1709, 1703, 1699), (1710, 1711, 1703), (1712, 1714, 1713), (1717, 1713, 1716), (1719, 1703, 1713), (1720, 1704, 1719), (1722, 1721, 1704), (1724, 1725, 1704), (1725, 1727, 1726), (1728, 1729, 1704), (1729, 1730, 1704), (1732, 1734, 1704), (1736, 1737, 1704), (1737, 1739, 1704), (1740, 1738, 1704), (1741, 1742, 1738), (1745, 1746, 1738), (1746, 1747, 1738), (1748, 1749, 1738), (1750, 1751, 1704), (1751, 1753, 1704), (1752, 1754, 1753), (1753, 1757, 1756), (1758, 1759, 1756), (1763, 1762, 1756), (1761, 1764, 1763), (1764, 1765, 1763), (1765, 1767, 1763), (1770, 1769, 1767), (1810, 1770, 1767), (1772, 1771, 1704), (1773, 1772, 1704), (1776, 1775, 1704), (1771, 1777, 1704), (1779, 1774, 1704), (1775, 1779, 1704), (1781, 1780, 1704), (1785, 1784, 1704), (1786, 1785, 1774), (1789, 1788, 1782), (1790, 1782, 1784), (1788, 1791, 1704), (1793, 1245, 1704), (1797, 1796, 1762), (1799, 1798, 1704), (1794, 1799, 1704), (1795, 1800, 1762), (1804, 1803, 1704), (1805, 1804, 1798), (1806, 1805, 1798), (1807, 1773, 1704), (1808, 1807, 1704)])
me_mesh_001.update()

# ---- objects
ob_mycurve_001 = bpy.data.objects.new('myCurve.001', me_mesh_001)

# ---- transforms, parenting, visibility, modifiers, constraints
ob_mycurve_001.location = (0.0, 0.0, 0.0)
_m = ob_mycurve_001.modifiers.new('Auto Smooth', 'NODES')
_m.node_group = ng_auto_smooth
_gi = [s.identifier for s in ng_auto_smooth.interface.items_tree if s.item_type == 'SOCKET' and s.in_out == 'INPUT']
_m[_gi[1]] = 3.142  # Angle

# ---- collection membership
scene.collection.objects.link(ob_mycurve_001)

# ---- scene / render settings (as saved in the file)
scene.frame_start = 1; scene.frame_end = 250; scene.frame_set(1)
scene.render.engine = 'BLENDER_EEVEE_NEXT'
scene.cycles.sampling_pattern = 'TABULATED_SOBOL'
scene.cycles.use_light_tree = False
scene.view_settings.view_transform = 'Filmic'
bpy.context.view_layer.update()

# ---- added for rendering (the .blend has no active camera and no usable light): camera, sun
cam_auto = bpy.data.cameras.new('AutoCamera')
cam_auto.lens = 50.0
cam_auto.sensor_width = 36.0
cam_auto.clip_end = 1000.0
ob_auto_camera = bpy.data.objects.new('AutoCamera', cam_auto)
scene.collection.objects.link(ob_auto_camera)
ob_auto_camera.location = (39.9714, 17.4114, 8.15317)
ob_auto_camera.rotation_euler = (1.09748, -7.21219e-08, 0.694738)
scene.camera = ob_auto_camera
light_auto_sun = bpy.data.lights.new('AutoSun', 'SUN')
light_auto_sun.energy = 3.0
light_auto_sun.angle = 0.0523599
ob_auto_sun = bpy.data.objects.new('AutoSun', light_auto_sun)
scene.collection.objects.link(ob_auto_sun)
ob_auto_sun.rotation_euler = (0.872665, 0.174533, 0.523599)
bpy.context.view_layer.update()
